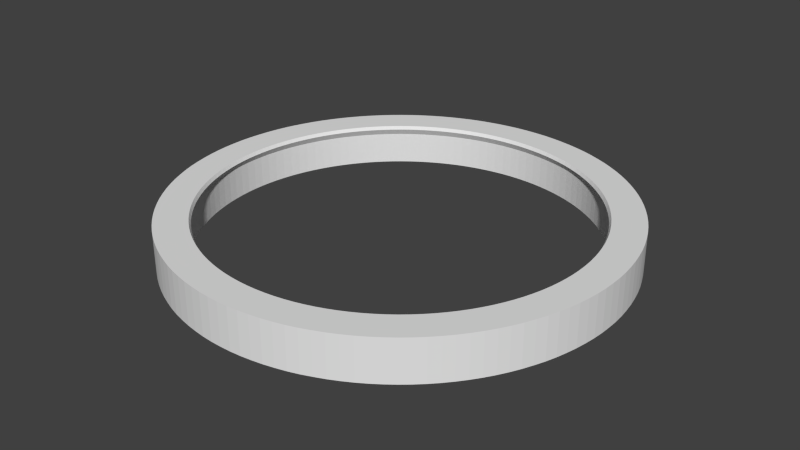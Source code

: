 # Source: Arena.blend  (saved by Blender 2.74.0; exported with 4.5.12 LTS)
import bpy
from mathutils import Matrix  # noqa: F401  (used for matrix-valued properties, if any)

bpy.ops.wm.read_factory_settings(use_empty=True)
scene = bpy.context.scene
scene.name = 'Scene'

# ---- collections
col_collection_1 = bpy.data.collections.new('Collection 1'); scene.collection.children.link(col_collection_1)

# ---- world
world_world = bpy.data.worlds.new('World'); scene.world = world_world
world_world.color = (0.05088, 0.05088, 0.05088)
world_world.use_sun_shadow = False
world_world.sun_shadow_jitter_overblur = 0.0
world_world.cycles.sampling_method = 'MANUAL'
world_world.cycles.sample_map_resolution = 256

# ---- meshes
me_cylinder = bpy.data.meshes.new('Cylinder')
me_cylinder.from_pydata([(-8.538e-05, 95.37, -0.0003319), (4.68, 95.26, -0.0003319), (9.348, 94.91, -0.0003319), (13.99, 94.34, -0.0003319), (18.61, 93.54, -0.0003319), (23.17, 92.51, -0.0003319), (27.68, 91.26, -0.0003319), (32.13, 89.8, -0.0003319), (36.5, 88.11, -0.0003319), (40.78, 86.21, -0.0003319), (44.96, 84.11, -0.0003319), (49.03, 81.8, -0.0003319), (52.99, 79.3, -0.0003319), (56.81, 76.6, -0.0003319), (60.5, 73.72, -0.0003319), (64.05, 70.67, -0.0003319), (67.44, 67.44, -0.0003319), (70.67, 64.05, -0.0003319), (73.72, 60.5, -0.0003319), (76.6, 56.81, -0.0003319), (79.3, 52.99, -0.0003319), (81.8, 49.03, -0.0003319), (84.11, 44.96, -0.0003319), (86.21, 40.78, -0.0003319), (88.11, 36.5, -0.0003319), (89.8, 32.13, -0.0003319), (91.26, 27.68, -0.0003319), (92.51, 23.17, -0.0003319), (93.54, 18.61, -0.0003319), (94.34, 13.99, -0.0003319), (94.91, 9.348, -0.0003319), (95.26, 4.68, -0.0003319), (95.37, -1.873e-06, -0.0003319), (95.26, -4.68, -0.0003319), (94.91, -9.348, -0.0003319), (94.34, -13.99, -0.0003319), (93.54, -18.61, -0.0003319), (92.51, -23.17, -0.0003319), (91.26, -27.68, -0.0003319), (89.8, -32.13, -0.0003319), (88.11, -36.5, -0.0003319), (86.21, -40.78, -0.0003319), (84.11, -44.96, -0.0003319), (81.8, -49.03, -0.0003319), (79.3, -52.99, -0.0003319), (76.6, -56.81, -0.0003319), (73.72, -60.5, -0.0003319), (70.67, -64.05, -0.0003319), (67.44, -67.44, -0.0003319), (64.05, -70.67, -0.0003319), (60.5, -73.72, -0.0003319), (56.81, -76.6, -0.0003319), (52.99, -79.3, -0.0003319), (49.03, -81.8, -0.0003319), (44.96, -84.11, -0.0003319), (40.78, -86.21, -0.0003319), (36.5, -88.11, -0.0003319), (32.13, -89.8, -0.0003319), (27.68, -91.26, -0.0003319), (23.17, -92.51, -0.0003319), (18.61, -93.54, -0.0003319), (13.99, -94.34, -0.0003319), (9.348, -94.91, -0.0003319), (4.68, -95.26, -0.0003319), (9.287e-05, -95.37, -0.0003319), (-4.68, -95.26, -0.0003319), (-9.348, -94.91, -0.0003319), (-13.99, -94.34, -0.0003319), (-18.61, -93.54, -0.0003319), (-23.17, -92.51, -0.0003319), (-27.68, -91.26, -0.0003319), (-32.13, -89.8, -0.0003319), (-36.5, -88.11, -0.0003319), (-40.78, -86.21, -0.0003319), (-44.96, -84.11, -0.0003319), (-49.03, -81.8, -0.0003319), (-52.99, -79.3, -0.0003319), (-56.81, -76.6, -0.0003319), (-60.5, -73.72, -0.0003319), (-64.05, -70.67, -0.0003319), (-67.44, -67.44, -0.0003319), (-70.67, -64.05, -0.0003319), (-73.72, -60.5, -0.0003319), (-76.6, -56.81, -0.0003319), (-79.3, -52.99, -0.0003319), (-81.8, -49.03, -0.0003319), (-84.11, -44.96, -0.0003319), (-86.21, -40.78, -0.0003319), (-88.11, -36.5, -0.0003319), (-89.8, -32.13, -0.0003319), (-91.26, -27.69, -0.0003319), (-92.51, -23.17, -0.0003319), (-93.54, -18.61, -0.0003319), (-94.34, -13.99, -0.0003319), (-94.91, -9.348, -0.0003319), (-95.26, -4.68, -0.0003319), (-95.37, -0.0001024, -0.0003319), (-95.26, 4.68, -0.0003319), (-94.91, 9.348, -0.0003319), (-94.34, 13.99, -0.0003319), (-93.54, 18.61, -0.0003319), (-92.51, 23.17, -0.0003319), (-91.27, 27.68, -0.0003319), (-89.8, 32.13, -0.0003319), (-88.11, 36.5, -0.0003319), (-86.21, 40.78, -0.0003319), (-84.11, 44.96, -0.0003319), (-81.8, 49.03, -0.0003319), (-79.3, 52.99, -0.0003319), (-76.6, 56.81, -0.0003319), (-73.72, 60.5, -0.0003319), (-70.67, 64.05, -0.0003319), (-67.44, 67.44, -0.0003319), (-64.05, 70.67, -0.0003319), (-60.5, 73.72, -0.0003319), (-56.81, 76.6, -0.0003319), (-52.99, 79.3, -0.0003319), (-49.03, 81.8, -0.0003319), (-44.96, 84.11, -0.0003319), (-40.78, 86.21, -0.0003319), (-36.5, 88.11, -0.0003319), (-32.13, 89.8, -0.0003319), (-27.68, 91.27, -0.0003319), (-23.17, 92.51, -0.0003319), (-18.61, 93.54, -0.0003319), (-13.99, 94.34, -0.0003319), (-9.348, 94.91, -0.0003319), (-4.679, 95.26, -0.0003319), (5.404, 110.0, -0.0003319), (-7.313e-05, 110.1, -0.0003319), (10.79, 109.6, -0.0003319), (16.16, 108.9, -0.0003319), (21.48, 108.0, -0.0003319), (26.76, 106.8, -0.0003319), (31.97, 105.4, -0.0003319), (37.1, 103.7, -0.0003319), (42.14, 101.7, -0.0003319), (47.09, 99.55, -0.0003319), (51.91, 97.12, -0.0003319), (56.62, 94.46, -0.0003319), (61.18, 91.57, -0.0003319), (65.6, 88.45, -0.0003319), (69.86, 85.13, -0.0003319), (73.96, 81.6, -0.0003319), (77.87, 77.87, -0.0003319), (81.6, 73.96, -0.0003319), (85.13, 69.86, -0.0003319), (88.45, 65.6, -0.0003319), (91.57, 61.18, -0.0003319), (94.46, 56.62, -0.0003319), (97.12, 51.91, -0.0003319), (99.55, 47.09, -0.0003319), (101.7, 42.14, -0.0003319), (103.7, 37.1, -0.0003319), (105.4, 31.97, -0.0003319), (106.8, 26.76, -0.0003319), (108.0, 21.48, -0.0003319), (108.9, 16.16, -0.0003319), (109.6, 10.79, -0.0003319), (110.0, 5.404, -0.0003319), (110.1, -1.887e-06, -0.0003319), (110.0, -5.404, -0.0003319), (109.6, -10.79, -0.0003319), (108.9, -16.16, -0.0003319), (108.0, -21.48, -0.0003319), (106.8, -26.76, -0.0003319), (105.4, -31.97, -0.0003319), (103.7, -37.1, -0.0003319), (101.7, -42.14, -0.0003319), (99.55, -47.09, -0.0003319), (97.12, -51.91, -0.0003319), (94.46, -56.62, -0.0003319), (91.57, -61.18, -0.0003319), (88.45, -65.6, -0.0003319), (85.13, -69.86, -0.0003319), (81.6, -73.96, -0.0003319), (77.87, -77.87, -0.0003319), (73.96, -81.6, -0.0003319), (69.86, -85.13, -0.0003319), (65.6, -88.45, -0.0003319), (61.18, -91.57, -0.0003319), (56.62, -94.46, -0.0003319), (51.91, -97.12, -0.0003319), (47.09, -99.55, -0.0003319), (42.14, -101.7, -0.0003319), (37.1, -103.7, -0.0003319), (31.97, -105.4, -0.0003319), (26.76, -106.8, -0.0003319), (21.48, -108.0, -0.0003319), (16.16, -108.9, -0.0003319), (10.79, -109.6, -0.0003319), (5.404, -110.0, -0.0003319), (0.0001273, -110.1, -0.0003319), (-5.404, -110.0, -0.0003319), (-10.79, -109.6, -0.0003319), (-16.16, -108.9, -0.0003319), (-21.48, -108.0, -0.0003319), (-26.76, -106.8, -0.0003319), (-31.97, -105.4, -0.0003319), (-37.1, -103.7, -0.0003319), (-42.14, -101.7, -0.0003319), (-47.09, -99.55, -0.0003319), (-51.91, -97.12, -0.0003319), (-56.62, -94.46, -0.0003319), (-61.18, -91.57, -0.0003319), (-65.6, -88.46, -0.0003319), (-69.86, -85.13, -0.0003319), (-73.96, -81.6, -0.0003319), (-77.87, -77.87, -0.0003319), (-81.6, -73.96, -0.0003319), (-85.13, -69.86, -0.0003319), (-88.45, -65.6, -0.0003319), (-91.57, -61.18, -0.0003319), (-94.46, -56.62, -0.0003319), (-97.12, -51.91, -0.0003319), (-99.55, -47.09, -0.0003319), (-101.7, -42.14, -0.0003319), (-103.7, -37.1, -0.0003319), (-105.4, -31.97, -0.0003319), (-106.8, -26.76, -0.0003319), (-108.0, -21.48, -0.0003319), (-108.9, -16.16, -0.0003319), (-109.6, -10.79, -0.0003319), (-110.0, -5.404, -0.0003319), (-110.1, -0.0001139, -0.0003319), (-110.0, 5.404, -0.0003319), (-109.6, 10.79, -0.0003319), (-108.9, 16.16, -0.0003319), (-108.0, 21.48, -0.0003319), (-106.8, 26.76, -0.0003319), (-105.4, 31.97, -0.0003319), (-103.7, 37.1, -0.0003319), (-101.7, 42.14, -0.0003319), (-99.55, 47.09, -0.0003319), (-97.12, 51.91, -0.0003319), (-94.46, 56.62, -0.0003319), (-91.57, 61.18, -0.0003319), (-88.45, 65.6, -0.0003319), (-85.13, 69.86, -0.0003319), (-81.6, 73.96, -0.0003319), (-77.87, 77.87, -0.0003319), (-73.96, 81.6, -0.0003319), (-69.86, 85.13, -0.0003319), (-65.6, 88.45, -0.0003319), (-61.18, 91.57, -0.0003319), (-56.62, 94.46, -0.0003319), (-51.91, 97.12, -0.0003319), (-47.09, 99.55, -0.0003319), (-42.14, 101.7, -0.0003319), (-37.1, 103.7, -0.0003319), (-31.97, 105.4, -0.0003319), (-26.76, 106.8, -0.0003319), (-21.48, 108.0, -0.0003319), (-16.16, 108.9, -0.0003319), (-10.79, 109.6, -0.0003319), (-5.403, 110.0, -0.0003319), (5.404, 110.0, 20.8), (-7.313e-05, 110.1, 20.8), (10.79, 109.6, 20.8), (16.16, 108.9, 20.8), (21.48, 108.0, 20.8), (26.76, 106.8, 20.8), (31.97, 105.4, 20.8), (37.1, 103.7, 20.8), (42.14, 101.7, 20.8), (47.09, 99.55, 20.8), (51.91, 97.12, 20.8), (56.62, 94.46, 20.8), (61.18, 91.57, 20.8), (65.6, 88.45, 20.8), (69.86, 85.13, 20.8), (73.96, 81.6, 20.8), (77.87, 77.87, 20.8), (81.6, 73.96, 20.8), (85.13, 69.86, 20.8), (88.45, 65.6, 20.8), (91.57, 61.18, 20.8), (94.46, 56.62, 20.8), (97.12, 51.91, 20.8), (99.55, 47.09, 20.8), (101.7, 42.14, 20.8), (103.7, 37.1, 20.8), (105.4, 31.97, 20.8), (106.8, 26.76, 20.8), (108.0, 21.48, 20.8), (108.9, 16.16, 20.8), (109.6, 10.79, 20.8), (110.0, 5.404, 20.8), (110.1, -1.887e-06, 20.8), (110.0, -5.404, 20.8), (109.6, -10.79, 20.8), (108.9, -16.16, 20.8), (108.0, -21.48, 20.8), (106.8, -26.76, 20.8), (105.4, -31.97, 20.8), (103.7, -37.1, 20.8), (101.7, -42.14, 20.8), (99.55, -47.09, 20.8), (97.12, -51.91, 20.8), (94.46, -56.62, 20.8), (91.57, -61.18, 20.8), (88.45, -65.6, 20.8), (85.13, -69.86, 20.8), (81.6, -73.96, 20.8), (77.87, -77.87, 20.8), (73.96, -81.6, 20.8), (69.86, -85.13, 20.8), (65.6, -88.45, 20.8), (61.18, -91.57, 20.8), (56.62, -94.46, 20.8), (51.91, -97.12, 20.8), (47.09, -99.55, 20.8), (42.14, -101.7, 20.8), (37.1, -103.7, 20.8), (31.97, -105.4, 20.8), (26.76, -106.8, 20.8), (21.48, -108.0, 20.8), (16.16, -108.9, 20.8), (10.79, -109.6, 20.8), (5.404, -110.0, 20.8), (0.0001273, -110.1, 20.8), (-5.404, -110.0, 20.8), (-10.79, -109.6, 20.8), (-16.16, -108.9, 20.8), (-21.48, -108.0, 20.8), (-26.76, -106.8, 20.8), (-31.97, -105.4, 20.8), (-37.1, -103.7, 20.8), (-42.14, -101.7, 20.8), (-47.09, -99.55, 20.8), (-51.91, -97.12, 20.8), (-56.62, -94.46, 20.8), (-61.18, -91.57, 20.8), (-65.6, -88.46, 20.8), (-69.86, -85.13, 20.8), (-73.96, -81.6, 20.8), (-77.87, -77.87, 20.8), (-81.6, -73.96, 20.8), (-85.13, -69.86, 20.8), (-88.45, -65.6, 20.8), (-91.57, -61.18, 20.8), (-94.46, -56.62, 20.8), (-97.12, -51.91, 20.8), (-99.55, -47.09, 20.8), (-101.7, -42.14, 20.8), (-103.7, -37.1, 20.8), (-105.4, -31.97, 20.8), (-106.8, -26.76, 20.8), (-108.0, -21.48, 20.8), (-108.9, -16.16, 20.8), (-109.6, -10.79, 20.8), (-110.0, -5.404, 20.8), (-110.1, -0.0001139, 20.8), (-110.0, 5.404, 20.8), (-109.6, 10.79, 20.8), (-108.9, 16.16, 20.8), (-108.0, 21.48, 20.8), (-106.8, 26.76, 20.8), (-105.4, 31.97, 20.8), (-103.7, 37.1, 20.8), (-101.7, 42.14, 20.8), (-99.55, 47.09, 20.8), (-97.12, 51.91, 20.8), (-94.46, 56.62, 20.8), (-91.57, 61.18, 20.8), (-88.45, 65.6, 20.8), (-85.13, 69.86, 20.8), (-81.6, 73.96, 20.8), (-77.87, 77.87, 20.8), (-73.96, 81.6, 20.8), (-69.86, 85.13, 20.8), (-65.6, 88.45, 20.8), (-61.18, 91.57, 20.8), (-56.62, 94.46, 20.8), (-51.91, 97.12, 20.8), (-47.09, 99.55, 20.8), (-42.14, 101.7, 20.8), (-37.1, 103.7, 20.8), (-31.97, 105.4, 20.8), (-26.76, 106.8, 20.8), (-21.48, 108.0, 20.8), (-16.16, 108.9, 20.8), (-10.79, 109.6, 20.8), (-5.403, 110.0, 20.8), (93.54, 18.61, 15.84), (44.96, -84.11, 15.84), (-67.44, -67.44, 15.84), (-84.11, 44.96, 15.84), (4.68, 95.26, 15.84), (92.51, 23.17, 15.84), (49.03, -81.8, 15.84), (-64.05, -70.67, 15.84), (-86.21, 40.78, 15.84), (91.26, 27.68, 15.84), (52.99, -79.3, 15.84), (-60.5, -73.72, 15.84), (-88.11, 36.5, 15.84), (89.8, 32.13, 15.84), (56.81, -76.6, 15.84), (-56.81, -76.6, 15.84), (-89.8, 32.13, 15.84), (88.11, 36.5, 15.84), (60.5, -73.72, 15.84), (-52.99, -79.3, 15.84), (-91.27, 27.68, 15.84), (-8.538e-05, 95.37, 15.84), (86.21, 40.78, 15.84), (64.05, -70.67, 15.84), (-49.03, -81.8, 15.84), (-92.51, 23.17, 15.84), (-4.679, 95.26, 15.84), (84.11, 44.96, 15.84), (67.44, -67.44, 15.84), (-44.96, -84.11, 15.84), (-93.54, 18.61, 15.84), (-9.348, 94.91, 15.84), (81.8, 49.03, 15.84), (70.67, -64.05, 15.84), (-40.78, -86.21, 15.84), (-94.34, 13.99, 15.84), (-13.99, 94.34, 15.84), (79.3, 52.99, 15.84), (73.72, -60.5, 15.84), (-36.5, -88.11, 15.84), (-94.91, 9.348, 15.84), (-18.61, 93.54, 15.84), (76.6, 56.81, 15.84), (76.6, -56.81, 15.84), (-32.13, -89.8, 15.84), (-95.26, 4.68, 15.84), (-23.17, 92.51, 15.84), (73.72, 60.5, 15.84), (79.3, -52.99, 15.84), (-27.68, -91.26, 15.84), (-95.37, -0.0001024, 15.84), (-27.68, 91.27, 15.84), (70.67, 64.05, 15.84), (81.8, -49.03, 15.84), (-23.17, -92.51, 15.84), (-18.61, -93.54, 15.84), (-95.26, -4.68, 15.84), (-94.91, -9.348, 15.84), (-32.13, 89.8, 15.84), (-36.5, 88.11, 15.84), (67.44, 67.44, 15.84), (64.05, 70.67, 15.84), (84.11, -44.96, 15.84), (86.21, -40.78, 15.84), (9.348, 94.91, 15.84), (-81.8, 49.03, 15.84), (-70.67, -64.05, 15.84), (40.78, -86.21, 15.84), (94.34, 13.99, 15.84), (13.99, 94.34, 15.84), (-79.3, 52.99, 15.84), (-73.72, -60.5, 15.84), (36.5, -88.11, 15.84), (94.91, 9.348, 15.84), (18.61, 93.54, 15.84), (-76.6, 56.81, 15.84), (-76.6, -56.81, 15.84), (32.13, -89.8, 15.84), (95.26, 4.68, 15.84), (23.17, 92.51, 15.84), (-73.72, 60.5, 15.84), (-79.3, -52.99, 15.84), (27.68, -91.26, 15.84), (95.37, -1.873e-06, 15.84), (27.68, 91.26, 15.84), (-70.67, 64.05, 15.84), (-81.8, -49.03, 15.84), (23.17, -92.51, 15.84), (95.26, -4.68, 15.84), (32.13, 89.8, 15.84), (-67.44, 67.44, 15.84), (-84.11, -44.96, 15.84), (18.61, -93.54, 15.84), (94.91, -9.348, 15.84), (36.5, 88.11, 15.84), (-64.05, 70.67, 15.84), (-86.21, -40.78, 15.84), (13.99, -94.34, 15.84), (94.34, -13.99, 15.84), (40.78, 86.21, 15.84), (-60.5, 73.72, 15.84), (-88.11, -36.5, 15.84), (9.348, -94.91, 15.84), (93.54, -18.61, 15.84), (44.96, 84.11, 15.84), (-56.81, 76.6, 15.84), (-89.8, -32.13, 15.84), (4.68, -95.26, 15.84), (92.51, -23.17, 15.84), (49.03, 81.8, 15.84), (-52.99, 79.3, 15.84), (-91.26, -27.69, 15.84), (9.287e-05, -95.37, 15.84), (91.26, -27.68, 15.84), (52.99, 79.3, 15.84), (-49.03, 81.8, 15.84), (-92.51, -23.17, 15.84), (-4.68, -95.26, 15.84), (89.8, -32.13, 15.84), (56.81, 76.6, 15.84), (-44.96, 84.11, 15.84), (-93.54, -18.61, 15.84), (-9.348, -94.91, 15.84), (88.11, -36.5, 15.84), (60.5, 73.72, 15.84), (-40.78, 86.21, 15.84), (-94.34, -13.99, 15.84), (-13.99, -94.34, 15.84), (4.624, 94.13, 20.8), (4.579, 93.21, 19.14), (-8.359e-05, 93.32, 19.14), (-8.165e-05, 94.24, 20.8), (9.237, 93.79, 20.8), (9.147, 92.87, 19.14), (13.83, 93.22, 20.8), (13.69, 92.31, 19.14), (18.39, 92.43, 20.8), (18.21, 91.53, 19.14), (22.9, 91.42, 20.8), (22.68, 90.52, 19.14), (27.36, 90.18, 20.8), (27.09, 89.3, 19.14), (31.75, 88.73, 20.8), (31.44, 87.87, 19.14), (36.06, 87.07, 20.8), (35.71, 86.22, 19.14), (40.29, 85.19, 20.8), (39.9, 84.36, 19.14), (44.43, 83.11, 20.8), (43.99, 82.3, 19.14), (48.45, 80.83, 20.8), (47.98, 80.04, 19.14), (52.36, 78.36, 20.8), (51.85, 77.59, 19.14), (56.14, 75.7, 20.8), (55.59, 74.96, 19.14), (59.79, 72.85, 20.8), (59.2, 72.14, 19.14), (63.29, 69.83, 20.8), (62.67, 69.15, 19.14), (66.64, 66.64, 20.8), (65.99, 65.99, 19.14), (69.83, 63.29, 20.8), (69.15, 62.67, 19.14), (72.85, 59.79, 20.8), (72.14, 59.2, 19.14), (75.7, 56.14, 20.8), (74.96, 55.59, 19.14), (78.36, 52.36, 20.8), (77.59, 51.85, 19.14), (80.83, 48.45, 20.8), (80.04, 47.98, 19.14), (83.11, 44.43, 20.8), (82.3, 43.99, 19.14), (85.19, 40.29, 20.8), (84.36, 39.9, 19.14), (87.07, 36.06, 20.8), (86.22, 35.71, 19.14), (88.73, 31.75, 20.8), (87.87, 31.44, 19.14), (90.18, 27.36, 20.8), (89.3, 27.09, 19.14), (91.42, 22.9, 20.8), (90.52, 22.68, 19.14), (92.43, 18.39, 20.8), (91.53, 18.21, 19.14), (93.22, 13.83, 20.8), (92.31, 13.69, 19.14), (93.79, 9.237, 20.8), (92.87, 9.147, 19.14), (94.13, 4.624, 20.8), (93.21, 4.579, 19.14), (94.24, -1.778e-06, 20.8), (93.32, -1.801e-06, 19.14), (94.13, -4.624, 20.8), (93.21, -4.579, 19.14), (93.79, -9.237, 20.8), (92.87, -9.147, 19.14), (93.22, -13.83, 20.8), (92.31, -13.69, 19.14), (92.43, -18.39, 20.8), (91.53, -18.21, 19.14), (91.42, -22.9, 20.8), (90.52, -22.68, 19.14), (90.18, -27.36, 20.8), (89.3, -27.09, 19.14), (88.73, -31.75, 20.8), (87.87, -31.44, 19.14), (87.07, -36.06, 20.8), (86.22, -35.71, 19.14), (85.19, -40.29, 20.8), (84.36, -39.9, 19.14), (83.11, -44.43, 20.8), (82.3, -43.99, 19.14), (80.83, -48.45, 20.8), (80.04, -47.98, 19.14), (78.36, -52.36, 20.8), (77.59, -51.85, 19.14), (75.7, -56.14, 20.8), (74.96, -55.59, 19.14), (72.85, -59.79, 20.8), (72.14, -59.2, 19.14), (69.83, -63.29, 20.8), (69.15, -62.67, 19.14), (66.64, -66.64, 20.8), (65.99, -65.99, 19.14), (63.29, -69.83, 20.8), (62.67, -69.15, 19.14), (59.79, -72.85, 20.8), (59.2, -72.14, 19.14), (56.14, -75.7, 20.8), (55.59, -74.96, 19.14), (52.36, -78.36, 20.8), (51.85, -77.59, 19.14), (48.45, -80.83, 20.8), (47.98, -80.04, 19.14), (44.43, -83.11, 20.8), (43.99, -82.3, 19.14), (40.29, -85.19, 20.8), (39.9, -84.36, 19.14), (36.06, -87.07, 20.8), (35.71, -86.22, 19.14), (31.75, -88.73, 20.8), (31.44, -87.87, 19.14), (27.36, -90.18, 20.8), (27.09, -89.3, 19.14), (22.9, -91.42, 20.8), (22.68, -90.52, 19.14), (18.39, -92.43, 20.8), (18.21, -91.53, 19.14), (13.83, -93.22, 20.8), (13.69, -92.31, 19.14), (9.237, -93.79, 20.8), (9.147, -92.87, 19.14), (4.624, -94.13, 20.8), (4.579, -93.21, 19.14), (9.389e-05, -94.24, 20.8), (9.082e-05, -93.32, 19.14), (-4.624, -94.13, 20.8), (-4.579, -93.21, 19.14), (-9.237, -93.79, 20.8), (-9.147, -92.87, 19.14), (-13.83, -93.22, 20.8), (-13.69, -92.31, 19.14), (-18.39, -92.43, 20.8), (-18.21, -91.53, 19.14), (-22.9, -91.42, 20.8), (-22.68, -90.52, 19.14), (-27.36, -90.18, 20.8), (-27.09, -89.3, 19.14), (-31.75, -88.73, 20.8), (-31.44, -87.87, 19.14), (-36.06, -87.07, 20.8), (-35.71, -86.22, 19.14), (-40.29, -85.19, 20.8), (-39.9, -84.36, 19.14), (-44.43, -83.11, 20.8), (-43.99, -82.3, 19.14), (-48.45, -80.83, 20.8), (-47.98, -80.04, 19.14), (-52.36, -78.36, 20.8), (-51.85, -77.59, 19.14), (-56.14, -75.7, 20.8), (-55.59, -74.96, 19.14), (-59.79, -72.85, 20.8), (-59.2, -72.14, 19.14), (-63.29, -69.83, 20.8), (-62.67, -69.15, 19.14), (-66.64, -66.64, 20.8), (-65.99, -65.99, 19.14), (-69.83, -63.29, 20.8), (-69.15, -62.67, 19.14), (-72.85, -59.79, 20.8), (-72.14, -59.2, 19.14), (-75.7, -56.14, 20.8), (-74.96, -55.59, 19.14), (-78.36, -52.36, 20.8), (-77.59, -51.85, 19.14), (-80.83, -48.45, 20.8), (-80.04, -47.98, 19.14), (-83.11, -44.43, 20.8), (-82.3, -43.99, 19.14), (-85.19, -40.29, 20.8), (-84.36, -39.9, 19.14), (-87.07, -36.07, 20.8), (-86.22, -35.71, 19.14), (-88.73, -31.75, 20.8), (-87.87, -31.44, 19.14), (-90.18, -27.36, 20.8), (-89.3, -27.09, 19.14), (-91.42, -22.9, 20.8), (-90.52, -22.68, 19.14), (-92.43, -18.39, 20.8), (-91.53, -18.21, 19.14), (-93.22, -13.83, 20.8), (-92.31, -13.69, 19.14), (-93.79, -9.237, 20.8), (-92.87, -9.147, 19.14), (-94.13, -4.624, 20.8), (-93.21, -4.579, 19.14), (-94.24, -0.0001007, 20.8), (-93.32, -0.0001002, 19.14), (-94.13, 4.624, 20.8), (-93.21, 4.579, 19.14), (-93.79, 9.237, 20.8), (-92.87, 9.147, 19.14), (-93.22, 13.83, 20.8), (-92.31, 13.69, 19.14), (-92.43, 18.39, 20.8), (-91.53, 18.21, 19.14), (-91.42, 22.9, 20.8), (-90.52, 22.68, 19.14), (-90.18, 27.36, 20.8), (-89.3, 27.09, 19.14), (-88.73, 31.75, 20.8), (-87.87, 31.44, 19.14), (-87.07, 36.06, 20.8), (-86.22, 35.71, 19.14), (-85.19, 40.29, 20.8), (-84.36, 39.9, 19.14), (-83.11, 44.43, 20.8), (-82.3, 43.99, 19.14), (-80.83, 48.45, 20.8), (-80.04, 47.98, 19.14), (-78.36, 52.36, 20.8), (-77.59, 51.85, 19.14), (-75.7, 56.14, 20.8), (-74.96, 55.59, 19.14), (-72.85, 59.79, 20.8), (-72.14, 59.2, 19.14), (-69.83, 63.29, 20.8), (-69.15, 62.67, 19.14), (-66.64, 66.64, 20.8), (-65.99, 65.99, 19.14), (-63.29, 69.83, 20.8), (-62.67, 69.15, 19.14), (-59.79, 72.85, 20.8), (-59.2, 72.14, 19.14), (-56.14, 75.7, 20.8), (-55.59, 74.96, 19.14), (-52.36, 78.36, 20.8), (-51.85, 77.59, 19.14), (-48.45, 80.83, 20.8), (-47.98, 80.04, 19.14), (-44.43, 83.11, 20.8), (-43.99, 82.3, 19.14), (-40.29, 85.19, 20.8), (-39.9, 84.36, 19.14), (-36.06, 87.07, 20.8), (-35.71, 86.22, 19.14), (-31.75, 88.73, 20.8), (-31.44, 87.87, 19.14), (-27.36, 90.18, 20.8), (-27.09, 89.3, 19.14), (-22.9, 91.42, 20.8), (-22.68, 90.52, 19.14), (-18.39, 92.43, 20.8), (-18.21, 91.53, 19.14), (-13.83, 93.22, 20.8), (-13.69, 92.31, 19.14), (-9.237, 93.79, 20.8), (-9.147, 92.87, 19.14), (-4.624, 94.13, 20.8), (-4.579, 93.21, 19.14)], [], [(568, 570, 285, 284), (160, 159, 287, 288), (620, 622, 311, 310), (186, 185, 313, 314), (672, 674, 337, 336), (212, 211, 339, 340), (724, 726, 363, 362), (238, 237, 365, 366), (405, 388, 513, 514), (133, 132, 260, 261), (566, 568, 284, 283), (159, 158, 286, 287), (618, 620, 310, 309), (185, 184, 312, 313), (670, 672, 336, 335), (211, 210, 338, 339), (722, 724, 362, 361), (237, 236, 364, 365), (512, 516, 258, 256), (132, 131, 259, 260), (158, 157, 285, 286), (564, 566, 283, 282), (184, 183, 311, 312), (616, 618, 309, 308), (668, 670, 335, 334), (210, 209, 337, 338), (720, 722, 361, 360), (236, 235, 363, 364), (131, 130, 258, 259), (157, 156, 284, 285), (562, 564, 282, 281), (183, 182, 310, 311), (614, 616, 308, 307), (666, 668, 334, 333), (209, 208, 336, 337), (718, 720, 360, 359), (235, 234, 362, 363), (130, 128, 256, 258), (156, 155, 283, 284), (560, 562, 281, 280), (182, 181, 309, 310), (612, 614, 307, 306), (664, 666, 333, 332), (208, 207, 335, 336), (716, 718, 359, 358), (234, 233, 361, 362), (128, 129, 257, 256), (155, 154, 282, 283), (558, 560, 280, 279), (181, 180, 308, 309), (610, 612, 306, 305), (662, 664, 332, 331), (207, 206, 334, 335), (714, 716, 358, 357), (233, 232, 360, 361), (766, 515, 257, 383), (154, 153, 281, 282), (556, 558, 279, 278), (180, 179, 307, 308), (608, 610, 305, 304), (660, 662, 331, 330), (206, 205, 333, 334), (712, 714, 357, 356), (232, 231, 359, 360), (764, 766, 383, 382), (153, 152, 280, 281), (554, 556, 278, 277), (179, 178, 306, 307), (606, 608, 304, 303), (658, 660, 330, 329), (205, 204, 332, 333), (710, 712, 356, 355), (231, 230, 358, 359), (762, 764, 382, 381), (152, 151, 279, 280), (552, 554, 277, 276), (178, 177, 305, 306), (604, 606, 303, 302), (656, 658, 329, 328), (204, 203, 331, 332), (708, 710, 355, 354), (230, 229, 357, 358), (760, 762, 381, 380), (129, 255, 383, 257), (151, 150, 278, 279), (550, 552, 276, 275), (177, 176, 304, 305), (602, 604, 302, 301), (654, 656, 328, 327), (203, 202, 330, 331), (706, 708, 354, 353), (229, 228, 356, 357), (758, 760, 380, 379), (255, 254, 382, 383), (150, 149, 277, 278), (548, 550, 275, 274), (176, 175, 303, 304), (600, 602, 301, 300), (202, 201, 329, 330), (652, 654, 327, 326), (704, 706, 353, 352), (228, 227, 355, 356), (756, 758, 379, 378), (254, 253, 381, 382), (149, 148, 276, 277), (546, 548, 274, 273), (175, 174, 302, 303), (598, 600, 300, 299), (650, 652, 326, 325), (201, 200, 328, 329), (702, 704, 352, 351), (227, 226, 354, 355), (754, 756, 378, 377), (253, 252, 380, 381), (148, 147, 275, 276), (544, 546, 273, 272), (596, 598, 299, 298), (174, 173, 301, 302), (438, 433, 653, 651), (200, 199, 327, 328), (440, 434, 705, 703), (226, 225, 353, 354), (442, 435, 757, 755), (252, 251, 379, 380), (444, 436, 547, 545), (147, 146, 274, 275), (446, 437, 599, 597), (173, 172, 300, 301), (410, 405, 514, 767), (515, 512, 256, 257), (448, 453, 519, 517), (453, 458, 521, 519), (458, 463, 523, 521), (463, 468, 525, 523), (468, 473, 527, 525), (473, 478, 529, 527), (478, 483, 531, 529), (483, 488, 533, 531), (488, 493, 535, 533), (493, 498, 537, 535), (498, 503, 539, 537), (503, 508, 541, 539), (508, 445, 543, 541), (445, 444, 545, 543), (436, 431, 549, 547), (431, 426, 551, 549), (426, 421, 553, 551), (421, 416, 555, 553), (416, 411, 557, 555), (411, 406, 559, 557), (406, 401, 561, 559), (401, 397, 563, 561), (397, 393, 565, 563), (393, 389, 567, 565), (389, 384, 569, 567), (384, 452, 571, 569), (570, 572, 286, 285), (452, 457, 573, 571), (457, 462, 575, 573), (462, 467, 577, 575), (467, 472, 579, 577), (472, 477, 581, 579), (477, 482, 583, 581), (482, 487, 585, 583), (487, 492, 587, 585), (492, 497, 589, 587), (497, 502, 591, 589), (502, 507, 593, 591), (507, 447, 595, 593), (447, 446, 597, 595), (437, 432, 601, 599), (432, 427, 603, 601), (427, 422, 605, 603), (422, 417, 607, 605), (417, 412, 609, 607), (412, 407, 611, 609), (407, 402, 613, 611), (402, 398, 615, 613), (398, 394, 617, 615), (394, 390, 619, 617), (390, 385, 621, 619), (385, 451, 623, 621), (622, 624, 312, 311), (451, 456, 625, 623), (456, 461, 627, 625), (461, 466, 629, 627), (466, 471, 631, 629), (471, 476, 633, 631), (476, 481, 635, 633), (481, 486, 637, 635), (486, 491, 639, 637), (491, 496, 641, 639), (496, 501, 643, 641), (501, 506, 645, 643), (506, 511, 647, 645), (511, 439, 649, 647), (439, 438, 651, 649), (433, 428, 655, 653), (428, 423, 657, 655), (423, 418, 659, 657), (418, 413, 661, 659), (413, 408, 663, 661), (408, 403, 665, 663), (403, 399, 667, 665), (399, 395, 669, 667), (395, 391, 671, 669), (391, 386, 673, 671), (386, 450, 675, 673), (674, 676, 338, 337), (450, 455, 677, 675), (455, 460, 679, 677), (460, 465, 681, 679), (465, 470, 683, 681), (470, 475, 685, 683), (475, 480, 687, 685), (480, 485, 689, 687), (485, 490, 691, 689), (490, 495, 693, 691), (495, 500, 695, 693), (500, 505, 697, 695), (505, 510, 699, 697), (510, 441, 701, 699), (441, 440, 703, 701), (434, 429, 707, 705), (429, 424, 709, 707), (424, 419, 711, 709), (419, 414, 713, 711), (414, 409, 715, 713), (409, 404, 717, 715), (404, 400, 719, 717), (400, 396, 721, 719), (396, 392, 723, 721), (392, 387, 725, 723), (387, 449, 727, 725), (726, 728, 364, 363), (449, 454, 729, 727), (454, 459, 731, 729), (459, 464, 733, 731), (464, 469, 735, 733), (469, 474, 737, 735), (474, 479, 739, 737), (479, 484, 741, 739), (484, 489, 743, 741), (489, 494, 745, 743), (494, 499, 747, 745), (499, 504, 749, 747), (504, 509, 751, 749), (509, 443, 753, 751), (443, 442, 755, 753), (435, 430, 759, 757), (430, 425, 761, 759), (425, 420, 763, 761), (420, 415, 765, 763), (415, 410, 767, 765), (516, 518, 259, 258), (134, 133, 261, 262), (518, 520, 260, 259), (239, 238, 366, 367), (728, 730, 365, 364), (213, 212, 340, 341), (676, 678, 339, 338), (187, 186, 314, 315), (624, 626, 313, 312), (161, 160, 288, 289), (572, 574, 287, 286), (520, 522, 261, 260), (135, 134, 262, 263), (240, 239, 367, 368), (730, 732, 366, 365), (214, 213, 341, 342), (678, 680, 340, 339), (626, 628, 314, 313), (188, 187, 315, 316), (574, 576, 288, 287), (162, 161, 289, 290), (522, 524, 262, 261), (136, 135, 263, 264), (241, 240, 368, 369), (732, 734, 367, 366), (215, 214, 342, 343), (680, 682, 341, 340), (628, 630, 315, 314), (189, 188, 316, 317), (576, 578, 289, 288), (163, 162, 290, 291), (524, 526, 263, 262), (137, 136, 264, 265), (242, 241, 369, 370), (734, 736, 368, 367), (216, 215, 343, 344), (682, 684, 342, 341), (630, 632, 316, 315), (190, 189, 317, 318), (578, 580, 290, 289), (164, 163, 291, 292), (526, 528, 264, 263), (138, 137, 265, 266), (243, 242, 370, 371), (736, 738, 369, 368), (217, 216, 344, 345), (684, 686, 343, 342), (632, 634, 317, 316), (191, 190, 318, 319), (580, 582, 291, 290), (165, 164, 292, 293), (528, 530, 265, 264), (139, 138, 266, 267), (244, 243, 371, 372), (738, 740, 370, 369), (218, 217, 345, 346), (686, 688, 344, 343), (634, 636, 318, 317), (192, 191, 319, 320), (582, 584, 292, 291), (166, 165, 293, 294), (530, 532, 266, 265), (140, 139, 267, 268), (245, 244, 372, 373), (740, 742, 371, 370), (219, 218, 346, 347), (688, 690, 345, 344), (636, 638, 319, 318), (193, 192, 320, 321), (584, 586, 293, 292), (167, 166, 294, 295), (532, 534, 267, 266), (141, 140, 268, 269), (246, 245, 373, 374), (742, 744, 372, 371), (220, 219, 347, 348), (690, 692, 346, 345), (638, 640, 320, 319), (194, 193, 321, 322), (586, 588, 294, 293), (168, 167, 295, 296), (534, 536, 268, 267), (142, 141, 269, 270), (247, 246, 374, 375), (744, 746, 373, 372), (221, 220, 348, 349), (692, 694, 347, 346), (640, 642, 321, 320), (195, 194, 322, 323), (588, 590, 295, 294), (169, 168, 296, 297), (536, 538, 269, 268), (143, 142, 270, 271), (248, 247, 375, 376), (746, 748, 374, 373), (222, 221, 349, 350), (694, 696, 348, 347), (642, 644, 322, 321), (196, 195, 323, 324), (590, 592, 296, 295), (170, 169, 297, 298), (538, 540, 270, 269), (144, 143, 271, 272), (249, 248, 376, 377), (748, 750, 375, 374), (223, 222, 350, 351), (696, 698, 349, 348), (644, 646, 323, 322), (197, 196, 324, 325), (592, 594, 297, 296), (171, 170, 298, 299), (145, 144, 272, 273), (540, 542, 271, 270), (250, 249, 377, 378), (750, 752, 376, 375), (224, 223, 351, 352), (698, 700, 350, 349), (646, 648, 324, 323), (198, 197, 325, 326), (172, 171, 299, 300), (594, 596, 298, 297), (146, 145, 273, 274), (542, 544, 272, 271), (251, 250, 378, 379), (752, 754, 377, 376), (225, 224, 352, 353), (700, 702, 351, 350), (199, 198, 326, 327), (648, 650, 325, 324), (67, 68, 439, 511), (93, 94, 441, 510), (119, 120, 443, 509), (14, 15, 445, 508), (40, 41, 447, 507), (66, 67, 511, 506), (92, 93, 510, 505), (118, 119, 509, 504), (13, 14, 508, 503), (39, 40, 507, 502), (65, 66, 506, 501), (91, 92, 505, 500), (117, 118, 504, 499), (12, 13, 503, 498), (38, 39, 502, 497), (64, 65, 501, 496), (90, 91, 500, 495), (116, 117, 499, 494), (11, 12, 498, 493), (37, 38, 497, 492), (63, 64, 496, 491), (89, 90, 495, 490), (115, 116, 494, 489), (10, 11, 493, 488), (36, 37, 492, 487), (62, 63, 491, 486), (88, 89, 490, 485), (114, 115, 489, 484), (9, 10, 488, 483), (35, 36, 487, 482), (61, 62, 486, 481), (87, 88, 485, 480), (113, 114, 484, 479), (8, 9, 483, 478), (34, 35, 482, 477), (60, 61, 481, 476), (86, 87, 480, 475), (112, 113, 479, 474), (7, 8, 478, 473), (33, 34, 477, 472), (59, 60, 476, 471), (85, 86, 475, 470), (111, 112, 474, 469), (6, 7, 473, 468), (32, 33, 472, 467), (58, 59, 471, 466), (84, 85, 470, 465), (110, 111, 469, 464), (5, 6, 468, 463), (31, 32, 467, 462), (57, 58, 466, 461), (83, 84, 465, 460), (109, 110, 464, 459), (4, 5, 463, 458), (30, 31, 462, 457), (56, 57, 461, 456), (82, 83, 460, 455), (108, 109, 459, 454), (3, 4, 458, 453), (29, 30, 457, 452), (55, 56, 456, 451), (81, 82, 455, 450), (107, 108, 454, 449), (2, 3, 453, 448), (41, 42, 446, 447), (15, 16, 444, 445), (120, 121, 442, 443), (94, 95, 440, 441), (68, 69, 438, 439), (42, 43, 437, 446), (16, 17, 436, 444), (121, 122, 435, 442), (95, 96, 434, 440), (69, 70, 433, 438), (43, 44, 432, 437), (17, 18, 431, 436), (122, 123, 430, 435), (96, 97, 429, 434), (70, 71, 428, 433), (44, 45, 427, 432), (18, 19, 426, 431), (123, 124, 425, 430), (97, 98, 424, 429), (71, 72, 423, 428), (45, 46, 422, 427), (19, 20, 421, 426), (124, 125, 420, 425), (98, 99, 419, 424), (72, 73, 418, 423), (46, 47, 417, 422), (20, 21, 416, 421), (125, 126, 415, 420), (99, 100, 414, 419), (73, 74, 413, 418), (47, 48, 412, 417), (21, 22, 411, 416), (126, 127, 410, 415), (100, 101, 409, 414), (74, 75, 408, 413), (48, 49, 407, 412), (22, 23, 406, 411), (127, 0, 405, 410), (101, 102, 404, 409), (75, 76, 403, 408), (49, 50, 402, 407), (23, 24, 401, 406), (102, 103, 400, 404), (76, 77, 399, 403), (50, 51, 398, 402), (24, 25, 397, 401), (103, 104, 396, 400), (77, 78, 395, 399), (51, 52, 394, 398), (25, 26, 393, 397), (104, 105, 392, 396), (78, 79, 391, 395), (52, 53, 390, 394), (26, 27, 389, 393), (0, 1, 388, 405), (105, 106, 387, 392), (79, 80, 386, 391), (53, 54, 385, 390), (27, 28, 384, 389), (1, 2, 448, 388), (106, 107, 449, 387), (80, 81, 450, 386), (54, 55, 451, 385), (28, 29, 452, 384), (512, 515, 514, 513), (516, 512, 513, 517), (518, 516, 517, 519), (520, 518, 519, 521), (522, 520, 521, 523), (524, 522, 523, 525), (526, 524, 525, 527), (528, 526, 527, 529), (530, 528, 529, 531), (532, 530, 531, 533), (534, 532, 533, 535), (536, 534, 535, 537), (538, 536, 537, 539), (540, 538, 539, 541), (542, 540, 541, 543), (544, 542, 543, 545), (546, 544, 545, 547), (548, 546, 547, 549), (550, 548, 549, 551), (552, 550, 551, 553), (554, 552, 553, 555), (556, 554, 555, 557), (558, 556, 557, 559), (560, 558, 559, 561), (562, 560, 561, 563), (564, 562, 563, 565), (566, 564, 565, 567), (568, 566, 567, 569), (570, 568, 569, 571), (572, 570, 571, 573), (574, 572, 573, 575), (576, 574, 575, 577), (578, 576, 577, 579), (580, 578, 579, 581), (582, 580, 581, 583), (584, 582, 583, 585), (586, 584, 585, 587), (588, 586, 587, 589), (590, 588, 589, 591), (592, 590, 591, 593), (594, 592, 593, 595), (596, 594, 595, 597), (598, 596, 597, 599), (600, 598, 599, 601), (602, 600, 601, 603), (604, 602, 603, 605), (606, 604, 605, 607), (608, 606, 607, 609), (610, 608, 609, 611), (612, 610, 611, 613), (614, 612, 613, 615), (616, 614, 615, 617), (618, 616, 617, 619), (620, 618, 619, 621), (622, 620, 621, 623), (624, 622, 623, 625), (626, 624, 625, 627), (628, 626, 627, 629), (630, 628, 629, 631), (632, 630, 631, 633), (634, 632, 633, 635), (636, 634, 635, 637), (638, 636, 637, 639), (640, 638, 639, 641), (642, 640, 641, 643), (644, 642, 643, 645), (646, 644, 645, 647), (648, 646, 647, 649), (650, 648, 649, 651), (652, 650, 651, 653), (654, 652, 653, 655), (656, 654, 655, 657), (658, 656, 657, 659), (660, 658, 659, 661), (662, 660, 661, 663), (664, 662, 663, 665), (666, 664, 665, 667), (668, 666, 667, 669), (670, 668, 669, 671), (672, 670, 671, 673), (674, 672, 673, 675), (676, 674, 675, 677), (678, 676, 677, 679), (680, 678, 679, 681), (682, 680, 681, 683), (684, 682, 683, 685), (686, 684, 685, 687), (688, 686, 687, 689), (690, 688, 689, 691), (692, 690, 691, 693), (694, 692, 693, 695), (696, 694, 695, 697), (698, 696, 697, 699), (700, 698, 699, 701), (702, 700, 701, 703), (704, 702, 703, 705), (706, 704, 705, 707), (708, 706, 707, 709), (710, 708, 709, 711), (712, 710, 711, 713), (714, 712, 713, 715), (716, 714, 715, 717), (718, 716, 717, 719), (720, 718, 719, 721), (722, 720, 721, 723), (724, 722, 723, 725), (726, 724, 725, 727), (728, 726, 727, 729), (730, 728, 729, 731), (732, 730, 731, 733), (734, 732, 733, 735), (736, 734, 735, 737), (738, 736, 737, 739), (740, 738, 739, 741), (742, 740, 741, 743), (744, 742, 743, 745), (746, 744, 745, 747), (748, 746, 747, 749), (750, 748, 749, 751), (752, 750, 751, 753), (754, 752, 753, 755), (756, 754, 755, 757), (758, 756, 757, 759), (760, 758, 759, 761), (762, 760, 761, 763), (764, 762, 763, 765), (766, 764, 765, 767), (515, 766, 767, 514), (388, 448, 517, 513)])
_uv = me_cylinder.uv_layers.new(name='UVMap')
_uv.uv.foreach_set('vector', [0.4189, 0.3867, 0.4245, 0.3792, 0.4507, 0.3977, 0.4441, 0.4065, 0.5089, 0.3904, 0.5027, 0.402, 0.4624, 0.3792, 0.4675, 0.3696, 0.4245, 0.1595, 0.4189, 0.152, 0.4443, 0.1323, 0.4508, 0.1411, 0.4542, 0.07434, 0.4635, 0.08368, 0.43, 0.1157, 0.4222, 0.108, 0.2088, 0.08803, 0.2, 0.09118, 0.1885, 0.06127, 0.1988, 0.05759, 0.136, 0.03504, 0.1476, 0.02881, 0.1685, 0.07012, 0.1589, 0.07527, 0.0784, 0.2735, 0.07889, 0.2828, 0.04698, 0.2853, 0.04641, 0.2744, 0.00684, 0.328, 0.004219, 0.3151, 0.04972, 0.307, 0.05188, 0.3177, 0.9434, 0.319, 0.9388, 0.3274, 0.932, 0.3235, 0.9364, 0.3154, 0.2097, 0.5313, 0.197, 0.5281, 0.2093, 0.4835, 0.2199, 0.4862, 0.4129, 0.394, 0.4189, 0.3867, 0.4441, 0.4065, 0.4372, 0.4149, 0.5027, 0.402, 0.4959, 0.4133, 0.4567, 0.3886, 0.4624, 0.3792, 0.4297, 0.1673, 0.4245, 0.1595, 0.4508, 0.1411, 0.4568, 0.1502, 0.4635, 0.08368, 0.4724, 0.09348, 0.4373, 0.1238, 0.43, 0.1157, 0.2178, 0.0853, 0.2088, 0.08803, 0.1988, 0.05759, 0.2092, 0.05442, 0.1476, 0.02881, 0.1595, 0.02316, 0.1784, 0.06545, 0.1685, 0.07012, 0.07837, 0.2642, 0.0784, 0.2735, 0.04641, 0.2744, 0.04637, 0.2635, 0.004219, 0.3151, 0.002233, 0.3021, 0.04808, 0.2962, 0.04972, 0.307, 0.1917, 0.4432, 0.2003, 0.4468, 0.1887, 0.4766, 0.1786, 0.4724, 0.197, 0.5281, 0.1844, 0.5242, 0.1989, 0.4804, 0.2093, 0.4835, 0.4959, 0.4133, 0.4886, 0.4243, 0.4507, 0.3977, 0.4567, 0.3886, 0.4066, 0.4009, 0.4129, 0.394, 0.4372, 0.4149, 0.4299, 0.423, 0.4724, 0.09348, 0.4808, 0.1037, 0.4443, 0.1323, 0.4373, 0.1238, 0.4345, 0.1754, 0.4297, 0.1673, 0.4568, 0.1502, 0.4625, 0.1596, 0.2269, 0.08306, 0.2178, 0.0853, 0.2092, 0.05442, 0.2198, 0.05177, 0.1595, 0.02316, 0.1717, 0.0181, 0.1885, 0.06127, 0.1784, 0.06545, 0.07881, 0.2549, 0.07837, 0.2642, 0.04637, 0.2635, 0.04688, 0.2526, 0.002233, 0.3021, 0.0008888, 0.289, 0.04698, 0.2853, 0.04808, 0.2962, 0.1844, 0.5242, 0.172, 0.5197, 0.1887, 0.4766, 0.1989, 0.4804, 0.4886, 0.4243, 0.4807, 0.4349, 0.4441, 0.4065, 0.4507, 0.3977, 0.4, 0.4075, 0.4066, 0.4009, 0.4299, 0.423, 0.4221, 0.4307, 0.4808, 0.1037, 0.4886, 0.1143, 0.4508, 0.1411, 0.4443, 0.1323, 0.439, 0.1836, 0.4345, 0.1754, 0.4625, 0.1596, 0.4676, 0.1692, 0.236, 0.08124, 0.2269, 0.08306, 0.2198, 0.05177, 0.2306, 0.04965, 0.1717, 0.0181, 0.1842, 0.01365, 0.1988, 0.05759, 0.1885, 0.06127, 0.0797, 0.2456, 0.07881, 0.2549, 0.04688, 0.2526, 0.04792, 0.2417, 0.0008888, 0.289, 0.0001901, 0.2758, 0.04641, 0.2744, 0.04698, 0.2853, 0.172, 0.5197, 0.1598, 0.5146, 0.1786, 0.4724, 0.1887, 0.4766, 0.4807, 0.4349, 0.4723, 0.4451, 0.4372, 0.4149, 0.4441, 0.4065, 0.3931, 0.4138, 0.4, 0.4075, 0.4221, 0.4307, 0.414, 0.4381, 0.4886, 0.1143, 0.496, 0.1253, 0.4568, 0.1502, 0.4508, 0.1411, 0.4429, 0.1921, 0.439, 0.1836, 0.4676, 0.1692, 0.4723, 0.1791, 0.2453, 0.07987, 0.236, 0.08124, 0.2306, 0.04965, 0.2414, 0.04805, 0.1842, 0.01365, 0.1968, 0.009813, 0.2092, 0.05442, 0.1988, 0.05759, 0.08105, 0.2363, 0.0797, 0.2456, 0.04792, 0.2417, 0.04949, 0.2309, 0.0001901, 0.2758, 0.0001394, 0.2626, 0.04637, 0.2635, 0.04641, 0.2744, 0.1598, 0.5146, 0.1479, 0.509, 0.1688, 0.4677, 0.1786, 0.4724, 0.4723, 0.4451, 0.4634, 0.4549, 0.4299, 0.423, 0.4372, 0.4149, 0.3858, 0.4197, 0.3931, 0.4138, 0.414, 0.4381, 0.4055, 0.445, 0.496, 0.1253, 0.5028, 0.1366, 0.4625, 0.1596, 0.4568, 0.1502, 0.4465, 0.2008, 0.4429, 0.1921, 0.4723, 0.1791, 0.4765, 0.1892, 0.2546, 0.07896, 0.2453, 0.07987, 0.2414, 0.04805, 0.2523, 0.04697, 0.1968, 0.009813, 0.2096, 0.006602, 0.2198, 0.05177, 0.2092, 0.05442, 0.08286, 0.2271, 0.08105, 0.2363, 0.04949, 0.2309, 0.0516, 0.2202, 0.0001394, 0.2626, 0.0007376, 0.2494, 0.04688, 0.2526, 0.04637, 0.2635, 0.175, 0.4348, 0.1832, 0.4392, 0.1688, 0.4677, 0.1592, 0.4626, 0.4634, 0.4549, 0.4541, 0.4642, 0.4221, 0.4307, 0.4299, 0.423, 0.3783, 0.4252, 0.3858, 0.4197, 0.4055, 0.445, 0.3968, 0.4515, 0.5028, 0.1366, 0.509, 0.1483, 0.4676, 0.1692, 0.4625, 0.1596, 0.4497, 0.2096, 0.4465, 0.2008, 0.4765, 0.1892, 0.4802, 0.1995, 0.2639, 0.07851, 0.2546, 0.07896, 0.2523, 0.04697, 0.2632, 0.04644, 0.2096, 0.006602, 0.2226, 0.004024, 0.2306, 0.04965, 0.2198, 0.05177, 0.08511, 0.2181, 0.08286, 0.2271, 0.0516, 0.2202, 0.05423, 0.2096, 0.0007376, 0.2494, 0.001984, 0.2363, 0.04792, 0.2417, 0.04688, 0.2526, 0.167, 0.43, 0.175, 0.4348, 0.1592, 0.4626, 0.1498, 0.4569, 0.4541, 0.4642, 0.4443, 0.4731, 0.414, 0.4381, 0.4221, 0.4307, 0.3706, 0.4304, 0.3783, 0.4252, 0.3968, 0.4515, 0.3877, 0.4575, 0.509, 0.1483, 0.5146, 0.1602, 0.4723, 0.1791, 0.4676, 0.1692, 0.4524, 0.2185, 0.4497, 0.2096, 0.4802, 0.1995, 0.4833, 0.21, 0.2733, 0.07852, 0.2639, 0.07851, 0.2632, 0.04644, 0.2741, 0.04645, 0.2226, 0.004024, 0.2356, 0.002085, 0.2414, 0.04805, 0.2306, 0.04965, 0.0878, 0.2091, 0.08511, 0.2181, 0.05423, 0.2096, 0.05737, 0.1992, 0.001984, 0.2363, 0.003875, 0.2232, 0.04949, 0.2309, 0.04792, 0.2417, 0.1593, 0.4247, 0.167, 0.43, 0.1498, 0.4569, 0.1408, 0.4508, 0.4443, 0.4731, 0.4341, 0.4815, 0.4055, 0.445, 0.414, 0.4381, 0.3625, 0.4352, 0.3706, 0.4304, 0.3877, 0.4575, 0.3783, 0.4631, 0.5146, 0.1602, 0.5197, 0.1725, 0.4765, 0.1892, 0.4723, 0.1791, 0.4547, 0.2276, 0.4524, 0.2185, 0.4833, 0.21, 0.486, 0.2206, 0.2827, 0.07899, 0.2733, 0.07852, 0.2741, 0.04645, 0.285, 0.047, 0.2356, 0.002085, 0.2488, 0.0007887, 0.2523, 0.04697, 0.2414, 0.04805, 0.09094, 0.2003, 0.0878, 0.2091, 0.05737, 0.1992, 0.06103, 0.1889, 0.003875, 0.2232, 0.006408, 0.2103, 0.0516, 0.2202, 0.04949, 0.2309, 0.1518, 0.4191, 0.1593, 0.4247, 0.1408, 0.4508, 0.1321, 0.4443, 0.1479, 0.509, 0.1363, 0.5027, 0.1592, 0.4626, 0.1688, 0.4677, 0.4341, 0.4815, 0.4234, 0.4893, 0.3968, 0.4515, 0.4055, 0.445, 0.3543, 0.4396, 0.3625, 0.4352, 0.3783, 0.4631, 0.3686, 0.4683, 0.5197, 0.1725, 0.5241, 0.1849, 0.4802, 0.1995, 0.4765, 0.1892, 0.4565, 0.2368, 0.4547, 0.2276, 0.486, 0.2206, 0.4881, 0.2313, 0.292, 0.07991, 0.2827, 0.07899, 0.285, 0.047, 0.2959, 0.04808, 0.2488, 0.0007887, 0.262, 0.0001394, 0.2632, 0.04644, 0.2523, 0.04697, 0.0945, 0.1917, 0.09094, 0.2003, 0.06103, 0.1889, 0.06519, 0.1788, 0.006408, 0.2103, 0.009576, 0.1975, 0.05423, 0.2096, 0.0516, 0.2202, 0.1446, 0.4132, 0.1518, 0.4191, 0.1321, 0.4443, 0.1237, 0.4374, 0.1363, 0.5027, 0.1251, 0.4959, 0.1498, 0.4569, 0.1592, 0.4626, 0.4234, 0.4893, 0.4125, 0.4966, 0.3877, 0.4575, 0.3968, 0.4515, 0.3458, 0.4436, 0.3543, 0.4396, 0.3686, 0.4683, 0.3588, 0.4729, 0.5241, 0.1849, 0.528, 0.1975, 0.4833, 0.21, 0.4802, 0.1995, 0.4579, 0.2461, 0.4565, 0.2368, 0.4881, 0.2313, 0.4897, 0.2421, 0.262, 0.0001394, 0.2752, 0.0001394, 0.2741, 0.04645, 0.2632, 0.04644, 0.3012, 0.0813, 0.292, 0.07991, 0.2959, 0.04808, 0.3067, 0.04969, 0.09848, 0.1832, 0.0945, 0.1917, 0.06519, 0.1788, 0.06985, 0.1689, 0.009576, 0.1975, 0.01337, 0.1848, 0.05737, 0.1992, 0.05423, 0.2096, 0.1377, 0.4069, 0.1446, 0.4132, 0.1237, 0.4374, 0.1156, 0.43, 0.1251, 0.4959, 0.1142, 0.4886, 0.1408, 0.4508, 0.1498, 0.4569, 0.4125, 0.4966, 0.4011, 0.5034, 0.3783, 0.4631, 0.3877, 0.4575, 0.3372, 0.4472, 0.3458, 0.4436, 0.3588, 0.4729, 0.3487, 0.4771, 0.528, 0.1975, 0.5312, 0.2104, 0.486, 0.2206, 0.4833, 0.21, 0.4588, 0.2554, 0.4579, 0.2461, 0.4897, 0.2421, 0.4908, 0.253, 0.3104, 0.08313, 0.3012, 0.0813, 0.3067, 0.04969, 0.3174, 0.05183, 0.2752, 0.0001394, 0.2884, 0.0007885, 0.285, 0.047, 0.2741, 0.04645, 0.1029, 0.175, 0.09848, 0.1832, 0.06985, 0.1689, 0.07498, 0.1593, 0.01337, 0.1848, 0.01779, 0.1724, 0.06103, 0.1889, 0.05737, 0.1992, 0.1312, 0.4002, 0.1377, 0.4069, 0.1156, 0.43, 0.1079, 0.4223, 0.1142, 0.4886, 0.1036, 0.4807, 0.1321, 0.4443, 0.1408, 0.4508, 0.4011, 0.5034, 0.3895, 0.5096, 0.3686, 0.4683, 0.3783, 0.4631, 0.3284, 0.4503, 0.3372, 0.4472, 0.3487, 0.4771, 0.3384, 0.4807, 0.4592, 0.2647, 0.4588, 0.2554, 0.4908, 0.253, 0.4913, 0.264, 0.5312, 0.2104, 0.5338, 0.2233, 0.4881, 0.2313, 0.486, 0.2206, 0.6209, 0.1034, 0.6273, 0.09625, 0.6331, 0.1017, 0.6269, 0.1085, 0.2884, 0.0007885, 0.3015, 0.002085, 0.2959, 0.04808, 0.285, 0.047, 0.8486, 0.05234, 0.8572, 0.05645, 0.8537, 0.06352, 0.8454, 0.05957, 0.01779, 0.1724, 0.02281, 0.1602, 0.06519, 0.1788, 0.06103, 0.1889, 0.963, 0.2552, 0.9616, 0.2646, 0.9538, 0.2633, 0.9552, 0.2542, 0.1036, 0.4807, 0.09346, 0.4723, 0.1237, 0.4374, 0.1321, 0.4443, 0.8299, 0.4166, 0.8207, 0.4194, 0.8186, 0.4118, 0.8274, 0.4091, 0.3895, 0.5096, 0.3775, 0.5152, 0.3588, 0.4729, 0.3686, 0.4683, 0.609, 0.344, 0.6036, 0.336, 0.6103, 0.3318, 0.6154, 0.3394, 0.5338, 0.2233, 0.5357, 0.2364, 0.4897, 0.2421, 0.4881, 0.2313, 0.9475, 0.3103, 0.9434, 0.319, 0.9364, 0.3154, 0.9403, 0.3071, 0.1832, 0.4392, 0.1917, 0.4432, 0.1786, 0.4724, 0.1688, 0.4677, 0.9339, 0.3356, 0.9285, 0.3436, 0.9221, 0.339, 0.9272, 0.3314, 0.9285, 0.3436, 0.9228, 0.3512, 0.9166, 0.3464, 0.9221, 0.339, 0.9228, 0.3512, 0.9167, 0.3586, 0.9107, 0.3534, 0.9166, 0.3464, 0.9167, 0.3586, 0.9102, 0.3657, 0.9045, 0.3602, 0.9107, 0.3534, 0.9102, 0.3657, 0.9034, 0.3724, 0.8979, 0.3667, 0.9045, 0.3602, 0.9034, 0.3724, 0.8962, 0.3789, 0.8911, 0.3729, 0.8979, 0.3667, 0.8962, 0.3789, 0.8888, 0.385, 0.8839, 0.3787, 0.8911, 0.3729, 0.8888, 0.385, 0.8811, 0.3907, 0.8765, 0.3842, 0.8839, 0.3787, 0.8811, 0.3907, 0.8731, 0.396, 0.8689, 0.3894, 0.8765, 0.3842, 0.8731, 0.396, 0.8649, 0.401, 0.861, 0.3941, 0.8689, 0.3894, 0.8649, 0.401, 0.8564, 0.4056, 0.8529, 0.3985, 0.861, 0.3941, 0.8564, 0.4056, 0.8478, 0.4097, 0.8445, 0.4025, 0.8529, 0.3985, 0.8478, 0.4097, 0.8389, 0.4134, 0.8361, 0.406, 0.8445, 0.4025, 0.8389, 0.4134, 0.8299, 0.4166, 0.8274, 0.4091, 0.8361, 0.406, 0.8207, 0.4194, 0.8114, 0.4218, 0.8097, 0.4141, 0.8186, 0.4118, 0.8114, 0.4218, 0.802, 0.4237, 0.8006, 0.4159, 0.8097, 0.4141, 0.802, 0.4237, 0.7925, 0.4251, 0.7916, 0.4173, 0.8006, 0.4159, 0.7925, 0.4251, 0.783, 0.4261, 0.7824, 0.4182, 0.7916, 0.4173, 0.783, 0.4261, 0.7734, 0.4266, 0.7732, 0.4187, 0.7824, 0.4182, 0.7734, 0.4266, 0.7639, 0.4266, 0.764, 0.4187, 0.7732, 0.4187, 0.7639, 0.4266, 0.7543, 0.4262, 0.7548, 0.4183, 0.764, 0.4187, 0.7543, 0.4262, 0.7448, 0.4252, 0.7457, 0.4174, 0.7548, 0.4183, 0.7448, 0.4252, 0.7353, 0.4239, 0.7366, 0.4161, 0.7457, 0.4174, 0.7353, 0.4239, 0.7259, 0.422, 0.7276, 0.4143, 0.7366, 0.4161, 0.7259, 0.422, 0.7166, 0.4197, 0.7187, 0.4121, 0.7276, 0.4143, 0.7166, 0.4197, 0.7074, 0.4169, 0.7099, 0.4094, 0.7187, 0.4121, 0.4245, 0.3792, 0.4297, 0.3714, 0.4567, 0.3886, 0.4507, 0.3977, 0.7074, 0.4169, 0.6984, 0.4137, 0.7012, 0.4063, 0.7099, 0.4094, 0.6984, 0.4137, 0.6895, 0.4101, 0.6927, 0.4028, 0.7012, 0.4063, 0.6895, 0.4101, 0.6809, 0.406, 0.6844, 0.3989, 0.6927, 0.4028, 0.6809, 0.406, 0.6724, 0.4015, 0.6763, 0.3946, 0.6844, 0.3989, 0.6724, 0.4015, 0.6642, 0.3965, 0.6684, 0.3899, 0.6763, 0.3946, 0.6642, 0.3965, 0.6562, 0.3912, 0.6607, 0.3848, 0.6684, 0.3899, 0.6562, 0.3912, 0.6485, 0.3855, 0.6533, 0.3793, 0.6607, 0.3848, 0.6485, 0.3855, 0.6411, 0.3794, 0.6462, 0.3734, 0.6533, 0.3793, 0.6411, 0.3794, 0.634, 0.373, 0.6394, 0.3673, 0.6462, 0.3734, 0.634, 0.373, 0.6272, 0.3662, 0.6329, 0.3608, 0.6394, 0.3673, 0.6272, 0.3662, 0.6208, 0.3591, 0.6267, 0.3539, 0.6329, 0.3608, 0.6208, 0.3591, 0.6147, 0.3517, 0.6209, 0.3468, 0.6267, 0.3539, 0.6147, 0.3517, 0.609, 0.344, 0.6154, 0.3394, 0.6209, 0.3468, 0.6036, 0.336, 0.5987, 0.3278, 0.6056, 0.3239, 0.6103, 0.3318, 0.5987, 0.3278, 0.5942, 0.3193, 0.6012, 0.3157, 0.6056, 0.3239, 0.5942, 0.3193, 0.5901, 0.3106, 0.5973, 0.3074, 0.6012, 0.3157, 0.5901, 0.3106, 0.5864, 0.3017, 0.5937, 0.2989, 0.5973, 0.3074, 0.5864, 0.3017, 0.5831, 0.2927, 0.5906, 0.2902, 0.5937, 0.2989, 0.5831, 0.2927, 0.5804, 0.2835, 0.588, 0.2814, 0.5906, 0.2902, 0.5804, 0.2835, 0.578, 0.2742, 0.5857, 0.2724, 0.588, 0.2814, 0.578, 0.2742, 0.5761, 0.2648, 0.584, 0.2634, 0.5857, 0.2724, 0.5761, 0.2648, 0.5747, 0.2552, 0.5826, 0.2543, 0.584, 0.2634, 0.5747, 0.2552, 0.5738, 0.2457, 0.5817, 0.2451, 0.5826, 0.2543, 0.5738, 0.2457, 0.5733, 0.2361, 0.5813, 0.2359, 0.5817, 0.2451, 0.5733, 0.2361, 0.5733, 0.2265, 0.5812, 0.2267, 0.5813, 0.2359, 0.4189, 0.152, 0.413, 0.1448, 0.4373, 0.1238, 0.4443, 0.1323, 0.5733, 0.2265, 0.5738, 0.2169, 0.5817, 0.2175, 0.5812, 0.2267, 0.5738, 0.2169, 0.5747, 0.2073, 0.5826, 0.2083, 0.5817, 0.2175, 0.5747, 0.2073, 0.5762, 0.1978, 0.584, 0.1992, 0.5826, 0.2083, 0.5762, 0.1978, 0.578, 0.1884, 0.5858, 0.1901, 0.584, 0.1992, 0.578, 0.1884, 0.5804, 0.1791, 0.588, 0.1812, 0.5858, 0.1901, 0.5804, 0.1791, 0.5832, 0.1699, 0.5907, 0.1723, 0.588, 0.1812, 0.5832, 0.1699, 0.5864, 0.1608, 0.5938, 0.1637, 0.5907, 0.1723, 0.5864, 0.1608, 0.5901, 0.1519, 0.5973, 0.1551, 0.5938, 0.1637, 0.5901, 0.1519, 0.5942, 0.1433, 0.6013, 0.1468, 0.5973, 0.1551, 0.5942, 0.1433, 0.5987, 0.1348, 0.6056, 0.1387, 0.6013, 0.1468, 0.5987, 0.1348, 0.6037, 0.1265, 0.6104, 0.1308, 0.6056, 0.1387, 0.6037, 0.1265, 0.609, 0.1185, 0.6155, 0.1231, 0.6104, 0.1308, 0.609, 0.1185, 0.6148, 0.1108, 0.621, 0.1157, 0.6155, 0.1231, 0.6148, 0.1108, 0.6209, 0.1034, 0.6269, 0.1085, 0.621, 0.1157, 0.6273, 0.09625, 0.6341, 0.08945, 0.6396, 0.09519, 0.6331, 0.1017, 0.6341, 0.08945, 0.6413, 0.08299, 0.6464, 0.08898, 0.6396, 0.09519, 0.6413, 0.08299, 0.6487, 0.0769, 0.6536, 0.08314, 0.6464, 0.08898, 0.6487, 0.0769, 0.6564, 0.07118, 0.661, 0.07765, 0.6536, 0.08314, 0.6564, 0.07118, 0.6644, 0.06584, 0.6687, 0.07253, 0.661, 0.07765, 0.6644, 0.06584, 0.6727, 0.0609, 0.6766, 0.0678, 0.6687, 0.07253, 0.6727, 0.0609, 0.6812, 0.05637, 0.6847, 0.06343, 0.6766, 0.0678, 0.6812, 0.05637, 0.6899, 0.05226, 0.6931, 0.0595, 0.6847, 0.06343, 0.6899, 0.05226, 0.6988, 0.04858, 0.7016, 0.05599, 0.6931, 0.0595, 0.6988, 0.04858, 0.7078, 0.04534, 0.7103, 0.05286, 0.7016, 0.05599, 0.7078, 0.04534, 0.717, 0.04256, 0.7191, 0.05017, 0.7103, 0.05286, 0.2, 0.09118, 0.1914, 0.09475, 0.1784, 0.06545, 0.1885, 0.06127, 0.717, 0.04256, 0.7263, 0.04023, 0.7281, 0.04795, 0.7191, 0.05017, 0.7263, 0.04023, 0.7358, 0.03836, 0.7371, 0.04616, 0.7281, 0.04795, 0.7358, 0.03836, 0.7453, 0.03695, 0.7462, 0.04482, 0.7371, 0.04616, 0.7453, 0.03695, 0.7548, 0.03602, 0.7554, 0.04389, 0.7462, 0.04482, 0.7548, 0.03602, 0.7644, 0.03555, 0.7646, 0.04346, 0.7554, 0.04389, 0.7644, 0.03555, 0.774, 0.03556, 0.7739, 0.04347, 0.7646, 0.04346, 0.774, 0.03556, 0.7836, 0.03604, 0.7831, 0.04393, 0.7739, 0.04347, 0.7836, 0.03604, 0.7932, 0.03698, 0.7922, 0.04485, 0.7831, 0.04393, 0.7932, 0.03698, 0.8027, 0.0384, 0.8014, 0.04618, 0.7922, 0.04485, 0.8027, 0.0384, 0.8121, 0.04028, 0.8104, 0.048, 0.8014, 0.04618, 0.8121, 0.04028, 0.8215, 0.04262, 0.8193, 0.05025, 0.8104, 0.048, 0.8215, 0.04262, 0.8307, 0.04542, 0.8282, 0.05294, 0.8193, 0.05025, 0.8307, 0.04542, 0.8397, 0.04866, 0.8369, 0.05603, 0.8282, 0.05294, 0.8397, 0.04866, 0.8486, 0.05234, 0.8454, 0.05957, 0.8369, 0.05603, 0.8572, 0.05645, 0.8657, 0.06099, 0.8618, 0.06788, 0.8537, 0.06352, 0.8657, 0.06099, 0.874, 0.06594, 0.8697, 0.07263, 0.8618, 0.06788, 0.874, 0.06594, 0.8819, 0.07128, 0.8774, 0.07773, 0.8697, 0.07263, 0.8819, 0.07128, 0.8896, 0.07701, 0.8848, 0.08324, 0.8774, 0.07773, 0.8896, 0.07701, 0.897, 0.0831, 0.8919, 0.08909, 0.8848, 0.08324, 0.897, 0.0831, 0.9041, 0.08956, 0.8987, 0.09529, 0.8919, 0.08909, 0.9041, 0.08956, 0.9109, 0.09636, 0.9052, 0.1018, 0.8987, 0.09529, 0.9109, 0.09636, 0.9174, 0.1035, 0.9114, 0.1086, 0.9052, 0.1018, 0.9174, 0.1035, 0.9234, 0.1109, 0.9172, 0.1158, 0.9114, 0.1086, 0.9234, 0.1109, 0.9292, 0.1186, 0.9227, 0.1232, 0.9172, 0.1158, 0.9292, 0.1186, 0.9345, 0.1266, 0.9278, 0.1309, 0.9227, 0.1232, 0.07889, 0.2828, 0.07983, 0.2921, 0.04808, 0.2962, 0.04698, 0.2853, 0.9345, 0.1266, 0.9394, 0.1349, 0.9325, 0.1388, 0.9278, 0.1309, 0.9394, 0.1349, 0.9439, 0.1433, 0.9368, 0.1469, 0.9325, 0.1388, 0.9439, 0.1433, 0.948, 0.152, 0.9408, 0.1552, 0.9368, 0.1469, 0.948, 0.152, 0.9516, 0.1609, 0.9443, 0.1637, 0.9408, 0.1552, 0.9516, 0.1609, 0.9549, 0.1699, 0.9474, 0.1724, 0.9443, 0.1637, 0.9549, 0.1699, 0.9576, 0.1791, 0.95, 0.1812, 0.9474, 0.1724, 0.9576, 0.1791, 0.9599, 0.1884, 0.9522, 0.1902, 0.95, 0.1812, 0.9599, 0.1884, 0.9618, 0.1978, 0.954, 0.1992, 0.9522, 0.1902, 0.9618, 0.1978, 0.9632, 0.2073, 0.9553, 0.2083, 0.954, 0.1992, 0.9632, 0.2073, 0.9641, 0.2169, 0.9562, 0.2175, 0.9553, 0.2083, 0.9641, 0.2169, 0.9645, 0.2265, 0.9566, 0.2267, 0.9562, 0.2175, 0.9645, 0.2265, 0.9645, 0.2361, 0.9566, 0.2359, 0.9566, 0.2267, 0.9645, 0.2361, 0.964, 0.2456, 0.9561, 0.245, 0.9566, 0.2359, 0.964, 0.2456, 0.963, 0.2552, 0.9552, 0.2542, 0.9561, 0.245, 0.9616, 0.2646, 0.9597, 0.2741, 0.952, 0.2723, 0.9538, 0.2633, 0.9597, 0.2741, 0.9573, 0.2833, 0.9497, 0.2812, 0.952, 0.2723, 0.9573, 0.2833, 0.9545, 0.2925, 0.947, 0.29, 0.9497, 0.2812, 0.9545, 0.2925, 0.9512, 0.3015, 0.9439, 0.2986, 0.947, 0.29, 0.9512, 0.3015, 0.9475, 0.3103, 0.9403, 0.3071, 0.9439, 0.2986, 0.2003, 0.4468, 0.209, 0.45, 0.1989, 0.4804, 0.1887, 0.4766, 0.2227, 0.5339, 0.2097, 0.5313, 0.2199, 0.4862, 0.2306, 0.4884, 0.209, 0.45, 0.218, 0.4527, 0.2093, 0.4835, 0.1989, 0.4804, 0.01009, 0.3408, 0.00684, 0.328, 0.05188, 0.3177, 0.05456, 0.3282, 0.07983, 0.2921, 0.08123, 0.3014, 0.04972, 0.307, 0.04808, 0.2962, 0.1246, 0.04183, 0.136, 0.03504, 0.1589, 0.07527, 0.1495, 0.08089, 0.1914, 0.09475, 0.1829, 0.09875, 0.1685, 0.07012, 0.1784, 0.06545, 0.4444, 0.06546, 0.4542, 0.07434, 0.4222, 0.108, 0.4141, 0.1006, 0.413, 0.1448, 0.4067, 0.1378, 0.43, 0.1157, 0.4373, 0.1238, 0.5146, 0.3784, 0.5089, 0.3904, 0.4675, 0.3696, 0.4722, 0.3597, 0.4297, 0.3714, 0.4345, 0.3634, 0.4624, 0.3792, 0.4567, 0.3886, 0.218, 0.4527, 0.227, 0.455, 0.2199, 0.4862, 0.2093, 0.4835, 0.2357, 0.5359, 0.2227, 0.5339, 0.2306, 0.4884, 0.2414, 0.49, 0.01396, 0.3534, 0.01009, 0.3408, 0.05456, 0.3282, 0.05776, 0.3387, 0.08123, 0.3014, 0.08308, 0.3105, 0.05188, 0.3177, 0.04972, 0.307, 0.1137, 0.04918, 0.1246, 0.04183, 0.1495, 0.08089, 0.1404, 0.08696, 0.1829, 0.09875, 0.1747, 0.1032, 0.1589, 0.07527, 0.1685, 0.07012, 0.4067, 0.1378, 0.4001, 0.1312, 0.4222, 0.108, 0.43, 0.1157, 0.4342, 0.05707, 0.4444, 0.06546, 0.4141, 0.1006, 0.4057, 0.09365, 0.4345, 0.3634, 0.4389, 0.3552, 0.4675, 0.3696, 0.4624, 0.3792, 0.5197, 0.3662, 0.5146, 0.3784, 0.4722, 0.3597, 0.4764, 0.3496, 0.227, 0.455, 0.2362, 0.4569, 0.2306, 0.4884, 0.2199, 0.4862, 0.2488, 0.5372, 0.2357, 0.5359, 0.2414, 0.49, 0.2522, 0.4911, 0.01843, 0.3657, 0.01396, 0.3534, 0.05776, 0.3387, 0.06147, 0.3489, 0.08308, 0.3105, 0.08539, 0.3196, 0.05456, 0.3282, 0.05188, 0.3177, 0.1031, 0.05705, 0.1137, 0.04918, 0.1404, 0.08696, 0.1316, 0.09347, 0.1747, 0.1032, 0.1667, 0.108, 0.1495, 0.08089, 0.1589, 0.07527, 0.4001, 0.1312, 0.3932, 0.1249, 0.4141, 0.1006, 0.4222, 0.108, 0.4235, 0.0492, 0.4342, 0.05707, 0.4057, 0.09365, 0.3969, 0.08713, 0.4389, 0.3552, 0.4429, 0.3467, 0.4722, 0.3597, 0.4675, 0.3696, 0.5241, 0.3538, 0.5197, 0.3662, 0.4764, 0.3496, 0.4801, 0.3393, 0.2362, 0.4569, 0.2454, 0.4583, 0.2414, 0.49, 0.2306, 0.4884, 0.262, 0.5379, 0.2488, 0.5372, 0.2522, 0.4911, 0.2631, 0.4917, 0.02351, 0.3779, 0.01843, 0.3657, 0.06147, 0.3489, 0.06568, 0.359, 0.08539, 0.3196, 0.08814, 0.3285, 0.05776, 0.3387, 0.05456, 0.3282, 0.09288, 0.06543, 0.1031, 0.05705, 0.1316, 0.09347, 0.1232, 0.1004, 0.1667, 0.108, 0.1589, 0.1132, 0.1404, 0.08696, 0.1495, 0.08089, 0.3932, 0.1249, 0.3859, 0.1189, 0.4057, 0.09365, 0.4141, 0.1006, 0.4126, 0.04185, 0.4235, 0.0492, 0.3969, 0.08713, 0.3878, 0.08104, 0.4429, 0.3467, 0.4465, 0.3381, 0.4764, 0.3496, 0.4722, 0.3597, 0.528, 0.3411, 0.5241, 0.3538, 0.4801, 0.3393, 0.4833, 0.3289, 0.2454, 0.4583, 0.2547, 0.4592, 0.2522, 0.4911, 0.2414, 0.49, 0.2752, 0.538, 0.262, 0.5379, 0.2631, 0.4917, 0.2741, 0.4917, 0.02916, 0.3898, 0.02351, 0.3779, 0.06568, 0.359, 0.07036, 0.3689, 0.08814, 0.3285, 0.09132, 0.3373, 0.06147, 0.3489, 0.05776, 0.3387, 0.0831, 0.0743, 0.09288, 0.06543, 0.1232, 0.1004, 0.1151, 0.1077, 0.1589, 0.1132, 0.1514, 0.1187, 0.1316, 0.09347, 0.1404, 0.08696, 0.3859, 0.1189, 0.3784, 0.1134, 0.3969, 0.08713, 0.4057, 0.09365, 0.4012, 0.03506, 0.4126, 0.04185, 0.3878, 0.08104, 0.3784, 0.07541, 0.4465, 0.3381, 0.4496, 0.3293, 0.4801, 0.3393, 0.4764, 0.3496, 0.5312, 0.3283, 0.528, 0.3411, 0.4833, 0.3289, 0.4859, 0.3182, 0.2547, 0.4592, 0.264, 0.4597, 0.2631, 0.4917, 0.2522, 0.4911, 0.2883, 0.5373, 0.2752, 0.538, 0.2741, 0.4917, 0.285, 0.4912, 0.03538, 0.4014, 0.02916, 0.3898, 0.07036, 0.3689, 0.07552, 0.3785, 0.09132, 0.3373, 0.09494, 0.3459, 0.06568, 0.359, 0.06147, 0.3489, 0.07378, 0.08365, 0.0831, 0.0743, 0.1151, 0.1077, 0.1074, 0.1155, 0.1514, 0.1187, 0.1441, 0.1247, 0.1232, 0.1004, 0.1316, 0.09347, 0.3784, 0.1134, 0.3706, 0.1082, 0.3878, 0.08104, 0.3969, 0.08713, 0.3896, 0.02882, 0.4012, 0.03506, 0.3784, 0.07541, 0.3688, 0.07025, 0.4496, 0.3293, 0.4524, 0.3203, 0.4833, 0.3289, 0.4801, 0.3393, 0.5337, 0.3154, 0.5312, 0.3283, 0.4859, 0.3182, 0.4881, 0.3075, 0.264, 0.4597, 0.2733, 0.4597, 0.2741, 0.4917, 0.2631, 0.4917, 0.3015, 0.5361, 0.2883, 0.5373, 0.285, 0.4912, 0.2958, 0.4902, 0.04216, 0.4127, 0.03538, 0.4014, 0.07552, 0.3785, 0.08114, 0.3879, 0.09494, 0.3459, 0.09898, 0.3544, 0.07036, 0.3689, 0.06568, 0.359, 0.06492, 0.09344, 0.07378, 0.08365, 0.1074, 0.1155, 0.1001, 0.1236, 0.1441, 0.1247, 0.1372, 0.1309, 0.1151, 0.1077, 0.1232, 0.1004, 0.3706, 0.1082, 0.3626, 0.1033, 0.3784, 0.07541, 0.3878, 0.08104, 0.3776, 0.02317, 0.3896, 0.02882, 0.3688, 0.07025, 0.3589, 0.06556, 0.4524, 0.3203, 0.4546, 0.3112, 0.4859, 0.3182, 0.4833, 0.3289, 0.5357, 0.3023, 0.5337, 0.3154, 0.4881, 0.3075, 0.4897, 0.2967, 0.2733, 0.4597, 0.2827, 0.4593, 0.285, 0.4912, 0.2741, 0.4917, 0.3145, 0.5342, 0.3015, 0.5361, 0.2958, 0.4902, 0.3066, 0.4886, 0.04947, 0.4236, 0.04216, 0.4127, 0.08114, 0.3879, 0.0872, 0.3969, 0.09898, 0.3544, 0.1034, 0.3626, 0.07552, 0.3785, 0.07036, 0.3689, 0.05656, 0.1037, 0.06492, 0.09344, 0.1001, 0.1236, 0.09314, 0.132, 0.1372, 0.1309, 0.1306, 0.1375, 0.1074, 0.1155, 0.1151, 0.1077, 0.3626, 0.1033, 0.3544, 0.09891, 0.3688, 0.07025, 0.3784, 0.07541, 0.3654, 0.01811, 0.3776, 0.02317, 0.3589, 0.06556, 0.3488, 0.06137, 0.4546, 0.3112, 0.4565, 0.302, 0.4881, 0.3075, 0.4859, 0.3182, 0.537, 0.2892, 0.5357, 0.3023, 0.4897, 0.2967, 0.4908, 0.2858, 0.2827, 0.4593, 0.292, 0.4584, 0.2958, 0.4902, 0.285, 0.4912, 0.3275, 0.5316, 0.3145, 0.5342, 0.3066, 0.4886, 0.3173, 0.4865, 0.0573, 0.4342, 0.04947, 0.4236, 0.0872, 0.3969, 0.09369, 0.4057, 0.1034, 0.3626, 0.1083, 0.3707, 0.08114, 0.3879, 0.07552, 0.3785, 0.04871, 0.1143, 0.05656, 0.1037, 0.09314, 0.132, 0.08664, 0.1408, 0.1306, 0.1375, 0.1243, 0.1444, 0.1001, 0.1236, 0.1074, 0.1155, 0.3544, 0.09891, 0.3459, 0.0949, 0.3589, 0.06556, 0.3688, 0.07025, 0.353, 0.01366, 0.3654, 0.01811, 0.3488, 0.06137, 0.3385, 0.05768, 0.4565, 0.302, 0.4578, 0.2928, 0.4897, 0.2967, 0.4881, 0.3075, 0.5376, 0.276, 0.537, 0.2892, 0.4908, 0.2858, 0.4913, 0.2749, 0.292, 0.4584, 0.3012, 0.4571, 0.3066, 0.4886, 0.2958, 0.4902, 0.3403, 0.5285, 0.3275, 0.5316, 0.3173, 0.4865, 0.3279, 0.4839, 0.06563, 0.4443, 0.0573, 0.4342, 0.09369, 0.4057, 0.1006, 0.4142, 0.1083, 0.3707, 0.1135, 0.3785, 0.0872, 0.3969, 0.08114, 0.3879, 0.04139, 0.1253, 0.04871, 0.1143, 0.08664, 0.1408, 0.08059, 0.1499, 0.1243, 0.1444, 0.1184, 0.1517, 0.09314, 0.132, 0.1001, 0.1236, 0.3459, 0.0949, 0.3373, 0.0913, 0.3488, 0.06137, 0.3589, 0.06556, 0.3403, 0.009818, 0.353, 0.01366, 0.3385, 0.05768, 0.3281, 0.0545, 0.4578, 0.2928, 0.4588, 0.2835, 0.4908, 0.2858, 0.4897, 0.2967, 0.5376, 0.2627, 0.5376, 0.276, 0.4913, 0.2749, 0.4913, 0.264, 0.3012, 0.4571, 0.3104, 0.4553, 0.3173, 0.4865, 0.3066, 0.4886, 0.3529, 0.5247, 0.3403, 0.5285, 0.3279, 0.4839, 0.3384, 0.4807, 0.07445, 0.4541, 0.06563, 0.4443, 0.1006, 0.4142, 0.1079, 0.4223, 0.1135, 0.3785, 0.119, 0.386, 0.09369, 0.4057, 0.0872, 0.3969, 0.03463, 0.1366, 0.04139, 0.1253, 0.08059, 0.1499, 0.07498, 0.1593, 0.1184, 0.1517, 0.1129, 0.1592, 0.08664, 0.1408, 0.09314, 0.132, 0.3373, 0.0913, 0.3284, 0.08814, 0.3385, 0.05768, 0.3488, 0.06137, 0.3275, 0.006605, 0.3403, 0.009818, 0.3281, 0.0545, 0.3174, 0.05183, 0.4588, 0.2835, 0.4592, 0.2741, 0.4913, 0.2749, 0.4908, 0.2858, 0.537, 0.2495, 0.5376, 0.2627, 0.4913, 0.264, 0.4908, 0.253, 0.3653, 0.5202, 0.3529, 0.5247, 0.3384, 0.4807, 0.3487, 0.4771, 0.3104, 0.4553, 0.3194, 0.453, 0.3279, 0.4839, 0.3173, 0.4865, 0.08373, 0.4634, 0.07445, 0.4541, 0.1079, 0.4223, 0.1156, 0.43, 0.119, 0.386, 0.1249, 0.3933, 0.1006, 0.4142, 0.09369, 0.4057, 0.02843, 0.1482, 0.03463, 0.1366, 0.07498, 0.1593, 0.06985, 0.1689, 0.1129, 0.1592, 0.1077, 0.167, 0.08059, 0.1499, 0.08664, 0.1408, 0.3284, 0.08814, 0.3195, 0.08542, 0.3281, 0.0545, 0.3385, 0.05768, 0.3146, 0.004025, 0.3275, 0.006605, 0.3174, 0.05183, 0.3067, 0.04969, 0.5357, 0.2364, 0.537, 0.2495, 0.4908, 0.253, 0.4897, 0.2421, 0.4592, 0.2741, 0.4592, 0.2647, 0.4913, 0.264, 0.4913, 0.2749, 0.3775, 0.5152, 0.3653, 0.5202, 0.3487, 0.4771, 0.3588, 0.4729, 0.3194, 0.453, 0.3284, 0.4503, 0.3384, 0.4807, 0.3279, 0.4839, 0.09346, 0.4723, 0.08373, 0.4634, 0.1156, 0.43, 0.1237, 0.4374, 0.1249, 0.3933, 0.1312, 0.4002, 0.1079, 0.4223, 0.1006, 0.4142, 0.02281, 0.1602, 0.02843, 0.1482, 0.06985, 0.1689, 0.06519, 0.1788, 0.1077, 0.167, 0.1029, 0.175, 0.07498, 0.1593, 0.08059, 0.1499, 0.3015, 0.002085, 0.3146, 0.004025, 0.3067, 0.04969, 0.2959, 0.04808, 0.3195, 0.08542, 0.3104, 0.08313, 0.3174, 0.05183, 0.3281, 0.0545, 0.58, 0.09815, 0.5868, 0.08903, 0.6148, 0.1108, 0.609, 0.1185, 0.8417, 0.01178, 0.8524, 0.01561, 0.8397, 0.04866, 0.8307, 0.04542, 0.9998, 0.237, 0.9992, 0.2483, 0.964, 0.2456, 0.9645, 0.2361, 0.8622, 0.4419, 0.8518, 0.4463, 0.8389, 0.4134, 0.8478, 0.4097, 0.594, 0.3823, 0.5868, 0.3735, 0.6147, 0.3517, 0.6208, 0.3591, 0.5737, 0.1076, 0.58, 0.09815, 0.609, 0.1185, 0.6037, 0.1265, 0.8309, 0.008482, 0.8417, 0.01178, 0.8307, 0.04542, 0.8215, 0.04262, 0.9999, 0.2256, 0.9998, 0.237, 0.9645, 0.2361, 0.9645, 0.2265, 0.8725, 0.4371, 0.8622, 0.4419, 0.8478, 0.4097, 0.8564, 0.4056, 0.6016, 0.3906, 0.594, 0.3823, 0.6208, 0.3591, 0.6272, 0.3662, 0.5679, 0.1173, 0.5737, 0.1076, 0.6037, 0.1265, 0.5987, 0.1348, 0.8199, 0.005717, 0.8309, 0.008482, 0.8215, 0.04262, 0.8121, 0.04028, 0.9993, 0.2143, 0.9999, 0.2256, 0.9645, 0.2265, 0.9641, 0.2169, 0.8824, 0.4317, 0.8725, 0.4371, 0.8564, 0.4056, 0.8649, 0.401, 0.6097, 0.3986, 0.6016, 0.3906, 0.6272, 0.3662, 0.634, 0.373, 0.5625, 0.1274, 0.5679, 0.1173, 0.5987, 0.1348, 0.5942, 0.1433, 0.8087, 0.003496, 0.8199, 0.005717, 0.8121, 0.04028, 0.8027, 0.0384, 0.9983, 0.2031, 0.9993, 0.2143, 0.9641, 0.2169, 0.9632, 0.2073, 0.8921, 0.4259, 0.8824, 0.4317, 0.8649, 0.401, 0.8731, 0.396, 0.6181, 0.4062, 0.6097, 0.3986, 0.634, 0.373, 0.6411, 0.3794, 0.5577, 0.1376, 0.5625, 0.1274, 0.5942, 0.1433, 0.5901, 0.1519, 0.7975, 0.001824, 0.8087, 0.003496, 0.8027, 0.0384, 0.7932, 0.03698, 0.9966, 0.1918, 0.9983, 0.2031, 0.9632, 0.2073, 0.9618, 0.1978, 0.9015, 0.4196, 0.8921, 0.4259, 0.8731, 0.396, 0.8811, 0.3907, 0.6268, 0.4134, 0.6181, 0.4062, 0.6411, 0.3794, 0.6485, 0.3855, 0.5533, 0.1481, 0.5577, 0.1376, 0.5901, 0.1519, 0.5864, 0.1608, 0.7862, 0.0007059, 0.7975, 0.001824, 0.7932, 0.03698, 0.7836, 0.03604, 0.9944, 0.1807, 0.9966, 0.1918, 0.9618, 0.1978, 0.9599, 0.1884, 0.9106, 0.4128, 0.9015, 0.4196, 0.8811, 0.3907, 0.8888, 0.385, 0.6359, 0.4202, 0.6268, 0.4134, 0.6485, 0.3855, 0.6562, 0.3912, 0.5495, 0.1588, 0.5533, 0.1481, 0.5864, 0.1608, 0.5832, 0.1699, 0.7749, 0.000144, 0.7862, 0.0007059, 0.7836, 0.03604, 0.774, 0.03556, 0.9917, 0.1697, 0.9944, 0.1807, 0.9599, 0.1884, 0.9576, 0.1791, 0.9193, 0.4056, 0.9106, 0.4128, 0.8888, 0.385, 0.8962, 0.3789, 0.6453, 0.4264, 0.6359, 0.4202, 0.6562, 0.3912, 0.6642, 0.3965, 0.5462, 0.1696, 0.5495, 0.1588, 0.5832, 0.1699, 0.5804, 0.1791, 0.7635, 0.0001394, 0.7749, 0.000144, 0.774, 0.03556, 0.7644, 0.03555, 0.9885, 0.1589, 0.9917, 0.1697, 0.9576, 0.1791, 0.9549, 0.1699, 0.9277, 0.3981, 0.9193, 0.4056, 0.8962, 0.3789, 0.9034, 0.3724, 0.6551, 0.4322, 0.6453, 0.4264, 0.6642, 0.3965, 0.6724, 0.4015, 0.5435, 0.1807, 0.5462, 0.1696, 0.5804, 0.1791, 0.578, 0.1884, 0.7522, 0.0006914, 0.7635, 0.0001394, 0.7644, 0.03555, 0.7548, 0.03602, 0.9847, 0.1482, 0.9885, 0.1589, 0.9549, 0.1699, 0.9516, 0.1609, 0.9358, 0.3901, 0.9277, 0.3981, 0.9034, 0.3724, 0.9102, 0.3657, 0.6651, 0.4376, 0.6551, 0.4322, 0.6724, 0.4015, 0.6809, 0.406, 0.5413, 0.1918, 0.5435, 0.1807, 0.578, 0.1884, 0.5762, 0.1978, 0.7409, 0.001799, 0.7522, 0.0006914, 0.7548, 0.03602, 0.7453, 0.03695, 0.9803, 0.1377, 0.9847, 0.1482, 0.9516, 0.1609, 0.948, 0.152, 0.9434, 0.3817, 0.9358, 0.3901, 0.9102, 0.3657, 0.9167, 0.3586, 0.6753, 0.4424, 0.6651, 0.4376, 0.6809, 0.406, 0.6895, 0.4101, 0.5396, 0.203, 0.5413, 0.1918, 0.5762, 0.1978, 0.5747, 0.2073, 0.7297, 0.00346, 0.7409, 0.001799, 0.7453, 0.03695, 0.7358, 0.03836, 0.9755, 0.1275, 0.9803, 0.1377, 0.948, 0.152, 0.9439, 0.1433, 0.9506, 0.373, 0.9434, 0.3817, 0.9167, 0.3586, 0.9228, 0.3512, 0.6858, 0.4467, 0.6753, 0.4424, 0.6895, 0.4101, 0.6984, 0.4137, 0.5385, 0.2143, 0.5396, 0.203, 0.5747, 0.2073, 0.5738, 0.2169, 0.7185, 0.00567, 0.7297, 0.00346, 0.7358, 0.03836, 0.7263, 0.04023, 0.9702, 0.1174, 0.9755, 0.1275, 0.9439, 0.1433, 0.9394, 0.1349, 0.9574, 0.364, 0.9506, 0.373, 0.9228, 0.3512, 0.9285, 0.3436, 0.6964, 0.4505, 0.6858, 0.4467, 0.6984, 0.4137, 0.7074, 0.4169, 0.5379, 0.2256, 0.5385, 0.2143, 0.5738, 0.2169, 0.5733, 0.2265, 0.7075, 0.008422, 0.7185, 0.00567, 0.7263, 0.04023, 0.717, 0.04256, 0.9644, 0.1077, 0.9702, 0.1174, 0.9394, 0.1349, 0.9345, 0.1266, 0.9637, 0.3546, 0.9574, 0.364, 0.9285, 0.3436, 0.9339, 0.3356, 0.5868, 0.3735, 0.5801, 0.3644, 0.609, 0.344, 0.6147, 0.3517, 0.8518, 0.4463, 0.8411, 0.4501, 0.8299, 0.4166, 0.8389, 0.4134, 0.9992, 0.2483, 0.9981, 0.2596, 0.963, 0.2552, 0.964, 0.2456, 0.8524, 0.01561, 0.8629, 0.01996, 0.8486, 0.05234, 0.8397, 0.04866, 0.5868, 0.08903, 0.594, 0.08025, 0.6209, 0.1034, 0.6148, 0.1108, 0.5801, 0.3644, 0.5738, 0.355, 0.6036, 0.336, 0.609, 0.344, 0.8411, 0.4501, 0.8303, 0.4535, 0.8207, 0.4194, 0.8299, 0.4166, 0.9981, 0.2596, 0.9964, 0.2708, 0.9616, 0.2646, 0.963, 0.2552, 0.8629, 0.01996, 0.8731, 0.02482, 0.8572, 0.05645, 0.8486, 0.05234, 0.594, 0.08025, 0.6016, 0.07184, 0.6273, 0.09625, 0.6209, 0.1034, 0.5738, 0.355, 0.5679, 0.3453, 0.5987, 0.3278, 0.6036, 0.336, 0.8303, 0.4535, 0.8193, 0.4562, 0.8114, 0.4218, 0.8207, 0.4194, 0.9964, 0.2708, 0.9941, 0.2819, 0.9597, 0.2741, 0.9616, 0.2646, 0.8731, 0.02482, 0.8831, 0.03018, 0.8657, 0.06099, 0.8572, 0.05645, 0.6016, 0.07184, 0.6097, 0.06381, 0.6341, 0.08945, 0.6273, 0.09625, 0.5679, 0.3453, 0.5626, 0.3353, 0.5942, 0.3193, 0.5987, 0.3278, 0.8193, 0.4562, 0.8082, 0.4585, 0.802, 0.4237, 0.8114, 0.4218, 0.9941, 0.2819, 0.9913, 0.2928, 0.9573, 0.2833, 0.9597, 0.2741, 0.8831, 0.03018, 0.8929, 0.03602, 0.874, 0.06594, 0.8657, 0.06099, 0.6097, 0.06381, 0.6181, 0.05619, 0.6413, 0.08299, 0.6341, 0.08945, 0.5626, 0.3353, 0.5577, 0.325, 0.5901, 0.3106, 0.5942, 0.3193, 0.8082, 0.4585, 0.797, 0.4602, 0.7925, 0.4251, 0.802, 0.4237, 0.9913, 0.2928, 0.988, 0.3037, 0.9545, 0.2925, 0.9573, 0.2833, 0.8929, 0.03602, 0.9023, 0.04233, 0.8819, 0.07128, 0.874, 0.06594, 0.6181, 0.05619, 0.6269, 0.04898, 0.6487, 0.0769, 0.6413, 0.08299, 0.5577, 0.325, 0.5534, 0.3145, 0.5864, 0.3017, 0.5901, 0.3106, 0.797, 0.4602, 0.7858, 0.4613, 0.783, 0.4261, 0.7925, 0.4251, 0.988, 0.3037, 0.9842, 0.3143, 0.9512, 0.3015, 0.9545, 0.2925, 0.9023, 0.04233, 0.9114, 0.0491, 0.8896, 0.07701, 0.8819, 0.07128, 0.6269, 0.04898, 0.636, 0.04222, 0.6564, 0.07118, 0.6487, 0.0769, 0.5534, 0.3145, 0.5495, 0.3039, 0.5831, 0.2927, 0.5864, 0.3017, 0.7858, 0.4613, 0.7745, 0.4619, 0.7734, 0.4266, 0.783, 0.4261, 0.9842, 0.3143, 0.9798, 0.3247, 0.9475, 0.3103, 0.9512, 0.3015, 0.9114, 0.0491, 0.9202, 0.0563, 0.897, 0.0831, 0.8896, 0.07701, 0.636, 0.04222, 0.6454, 0.03591, 0.6644, 0.06584, 0.6564, 0.07118, 0.5495, 0.3039, 0.5462, 0.293, 0.5804, 0.2835, 0.5831, 0.2927, 0.7745, 0.4619, 0.7631, 0.4619, 0.7639, 0.4266, 0.7734, 0.4266, 0.9798, 0.3247, 0.9749, 0.3349, 0.9434, 0.319, 0.9475, 0.3103, 0.9202, 0.0563, 0.9285, 0.06392, 0.9041, 0.08956, 0.897, 0.0831, 0.6454, 0.03591, 0.6552, 0.03007, 0.6727, 0.0609, 0.6644, 0.06584, 0.5462, 0.293, 0.5435, 0.282, 0.578, 0.2742, 0.5804, 0.2835, 0.7631, 0.4619, 0.7518, 0.4614, 0.7543, 0.4262, 0.7639, 0.4266, 0.9285, 0.06392, 0.9366, 0.07195, 0.9109, 0.09636, 0.9041, 0.08956, 0.6552, 0.03007, 0.6652, 0.02472, 0.6812, 0.05637, 0.6727, 0.0609, 0.5435, 0.282, 0.5413, 0.2709, 0.5761, 0.2648, 0.578, 0.2742, 0.7518, 0.4614, 0.7406, 0.4603, 0.7448, 0.4252, 0.7543, 0.4262, 0.9366, 0.07195, 0.9442, 0.08036, 0.9174, 0.1035, 0.9109, 0.09636, 0.6652, 0.02472, 0.6755, 0.01987, 0.6899, 0.05226, 0.6812, 0.05637, 0.5413, 0.2709, 0.5396, 0.2596, 0.5747, 0.2552, 0.5761, 0.2648, 0.7406, 0.4603, 0.7294, 0.4587, 0.7353, 0.4239, 0.7448, 0.4252, 0.9442, 0.08036, 0.9513, 0.08914, 0.9234, 0.1109, 0.9174, 0.1035, 0.6755, 0.01987, 0.686, 0.01553, 0.6988, 0.04858, 0.6899, 0.05226, 0.5396, 0.2596, 0.5385, 0.2483, 0.5738, 0.2457, 0.5747, 0.2552, 0.7294, 0.4587, 0.7183, 0.4565, 0.7259, 0.422, 0.7353, 0.4239, 0.9749, 0.3349, 0.9695, 0.3449, 0.9388, 0.3274, 0.9434, 0.319, 0.9513, 0.08914, 0.9581, 0.09826, 0.9292, 0.1186, 0.9234, 0.1109, 0.686, 0.01553, 0.6967, 0.01171, 0.7078, 0.04534, 0.6988, 0.04858, 0.5385, 0.2483, 0.5379, 0.237, 0.5733, 0.2361, 0.5738, 0.2457, 0.7183, 0.4565, 0.7073, 0.4538, 0.7166, 0.4197, 0.7259, 0.422, 0.9695, 0.3449, 0.9637, 0.3546, 0.9339, 0.3356, 0.9388, 0.3274, 0.9581, 0.09826, 0.9644, 0.1077, 0.9345, 0.1266, 0.9292, 0.1186, 0.6967, 0.01171, 0.7075, 0.008422, 0.717, 0.04256, 0.7078, 0.04534, 0.5379, 0.237, 0.5379, 0.2256, 0.5733, 0.2265, 0.5733, 0.2361, 0.7073, 0.4538, 0.6964, 0.4505, 0.7074, 0.4169, 0.7166, 0.4197, 0.1917, 0.4432, 0.1832, 0.4392, 0.185, 0.4358, 0.1932, 0.4398, 0.2003, 0.4468, 0.1917, 0.4432, 0.1932, 0.4398, 0.2016, 0.4433, 0.209, 0.45, 0.2003, 0.4468, 0.2016, 0.4433, 0.2103, 0.4464, 0.218, 0.4527, 0.209, 0.45, 0.2103, 0.4464, 0.219, 0.4491, 0.227, 0.455, 0.218, 0.4527, 0.219, 0.4491, 0.2279, 0.4513, 0.2362, 0.4569, 0.227, 0.455, 0.2279, 0.4513, 0.2368, 0.4531, 0.2454, 0.4583, 0.2362, 0.4569, 0.2368, 0.4531, 0.2459, 0.4545, 0.2547, 0.4592, 0.2454, 0.4583, 0.2459, 0.4545, 0.255, 0.4554, 0.264, 0.4597, 0.2547, 0.4592, 0.255, 0.4554, 0.2641, 0.4559, 0.2733, 0.4597, 0.264, 0.4597, 0.2641, 0.4559, 0.2733, 0.4559, 0.2827, 0.4593, 0.2733, 0.4597, 0.2733, 0.4559, 0.2824, 0.4555, 0.292, 0.4584, 0.2827, 0.4593, 0.2824, 0.4555, 0.2915, 0.4546, 0.3012, 0.4571, 0.292, 0.4584, 0.2915, 0.4546, 0.3006, 0.4533, 0.3104, 0.4553, 0.3012, 0.4571, 0.3006, 0.4533, 0.3095, 0.4515, 0.3194, 0.453, 0.3104, 0.4553, 0.3095, 0.4515, 0.3184, 0.4493, 0.3284, 0.4503, 0.3194, 0.453, 0.3184, 0.4493, 0.3272, 0.4467, 0.3372, 0.4472, 0.3284, 0.4503, 0.3272, 0.4467, 0.3358, 0.4436, 0.3458, 0.4436, 0.3372, 0.4472, 0.3358, 0.4436, 0.3443, 0.4401, 0.3543, 0.4396, 0.3458, 0.4436, 0.3443, 0.4401, 0.3526, 0.4362, 0.3625, 0.4352, 0.3543, 0.4396, 0.3526, 0.4362, 0.3607, 0.4319, 0.3706, 0.4304, 0.3625, 0.4352, 0.3607, 0.4319, 0.3685, 0.4272, 0.3783, 0.4252, 0.3706, 0.4304, 0.3685, 0.4272, 0.3761, 0.4221, 0.3858, 0.4197, 0.3783, 0.4252, 0.3761, 0.4221, 0.3835, 0.4167, 0.3931, 0.4138, 0.3858, 0.4197, 0.3835, 0.4167, 0.3906, 0.4109, 0.4, 0.4075, 0.3931, 0.4138, 0.3906, 0.4109, 0.3974, 0.4047, 0.4066, 0.4009, 0.4, 0.4075, 0.3974, 0.4047, 0.4039, 0.3983, 0.4129, 0.394, 0.4066, 0.4009, 0.4039, 0.3983, 0.41, 0.3915, 0.4189, 0.3867, 0.4129, 0.394, 0.41, 0.3915, 0.4159, 0.3844, 0.4245, 0.3792, 0.4189, 0.3867, 0.4159, 0.3844, 0.4213, 0.377, 0.4297, 0.3714, 0.4245, 0.3792, 0.4213, 0.377, 0.4264, 0.3694, 0.4345, 0.3634, 0.4297, 0.3714, 0.4264, 0.3694, 0.4312, 0.3615, 0.4389, 0.3552, 0.4345, 0.3634, 0.4312, 0.3615, 0.4355, 0.3535, 0.4429, 0.3467, 0.4389, 0.3552, 0.4355, 0.3535, 0.4394, 0.3452, 0.4465, 0.3381, 0.4429, 0.3467, 0.4394, 0.3452, 0.4429, 0.3367, 0.4496, 0.3293, 0.4465, 0.3381, 0.4429, 0.3367, 0.446, 0.3281, 0.4524, 0.3203, 0.4496, 0.3293, 0.446, 0.3281, 0.4487, 0.3193, 0.4546, 0.3112, 0.4524, 0.3203, 0.4487, 0.3193, 0.4509, 0.3104, 0.4565, 0.302, 0.4546, 0.3112, 0.4509, 0.3104, 0.4527, 0.3014, 0.4578, 0.2928, 0.4565, 0.302, 0.4527, 0.3014, 0.4541, 0.2923, 0.4588, 0.2835, 0.4578, 0.2928, 0.4541, 0.2923, 0.455, 0.2832, 0.4592, 0.2741, 0.4588, 0.2835, 0.455, 0.2832, 0.4554, 0.274, 0.4592, 0.2647, 0.4592, 0.2741, 0.4554, 0.274, 0.4554, 0.2648, 0.4588, 0.2554, 0.4592, 0.2647, 0.4554, 0.2648, 0.455, 0.2557, 0.4579, 0.2461, 0.4588, 0.2554, 0.455, 0.2557, 0.4541, 0.2465, 0.4565, 0.2368, 0.4579, 0.2461, 0.4541, 0.2465, 0.4527, 0.2375, 0.4547, 0.2276, 0.4565, 0.2368, 0.4527, 0.2375, 0.4509, 0.2285, 0.4524, 0.2185, 0.4547, 0.2276, 0.4509, 0.2285, 0.4487, 0.2196, 0.4497, 0.2096, 0.4524, 0.2185, 0.4487, 0.2196, 0.4461, 0.2108, 0.4465, 0.2008, 0.4497, 0.2096, 0.4461, 0.2108, 0.443, 0.2021, 0.4429, 0.1921, 0.4465, 0.2008, 0.443, 0.2021, 0.4395, 0.1937, 0.439, 0.1836, 0.4429, 0.1921, 0.4395, 0.1937, 0.4355, 0.1854, 0.4345, 0.1754, 0.439, 0.1836, 0.4355, 0.1854, 0.4312, 0.1773, 0.4297, 0.1673, 0.4345, 0.1754, 0.4312, 0.1773, 0.4265, 0.1694, 0.4245, 0.1595, 0.4297, 0.1673, 0.4265, 0.1694, 0.4214, 0.1617, 0.4189, 0.152, 0.4245, 0.1595, 0.4214, 0.1617, 0.4159, 0.1544, 0.413, 0.1448, 0.4189, 0.152, 0.4159, 0.1544, 0.4101, 0.1473, 0.4067, 0.1378, 0.413, 0.1448, 0.4101, 0.1473, 0.404, 0.1405, 0.4001, 0.1312, 0.4067, 0.1378, 0.404, 0.1405, 0.3975, 0.134, 0.3932, 0.1249, 0.4001, 0.1312, 0.3975, 0.134, 0.3907, 0.1278, 0.3859, 0.1189, 0.3932, 0.1249, 0.3907, 0.1278, 0.3836, 0.122, 0.3784, 0.1134, 0.3859, 0.1189, 0.3836, 0.122, 0.3762, 0.1165, 0.3706, 0.1082, 0.3784, 0.1134, 0.3762, 0.1165, 0.3686, 0.1114, 0.3626, 0.1033, 0.3706, 0.1082, 0.3686, 0.1114, 0.3607, 0.1066, 0.3544, 0.09891, 0.3626, 0.1033, 0.3607, 0.1066, 0.3526, 0.1023, 0.3459, 0.0949, 0.3544, 0.09891, 0.3526, 0.1023, 0.3444, 0.09838, 0.3373, 0.0913, 0.3459, 0.0949, 0.3444, 0.09838, 0.3359, 0.09486, 0.3284, 0.08814, 0.3373, 0.0913, 0.3359, 0.09486, 0.3272, 0.09176, 0.3195, 0.08542, 0.3284, 0.08814, 0.3272, 0.09176, 0.3185, 0.08909, 0.3104, 0.08313, 0.3195, 0.08542, 0.3185, 0.08909, 0.3096, 0.08685, 0.3012, 0.0813, 0.3104, 0.08313, 0.3096, 0.08685, 0.3006, 0.08505, 0.292, 0.07991, 0.3012, 0.0813, 0.3006, 0.08505, 0.2915, 0.0837, 0.2827, 0.07899, 0.292, 0.07991, 0.2915, 0.0837, 0.2824, 0.08279, 0.2733, 0.07852, 0.2827, 0.07899, 0.2824, 0.08279, 0.2732, 0.08233, 0.2639, 0.07851, 0.2733, 0.07852, 0.2732, 0.08233, 0.264, 0.08232, 0.2546, 0.07896, 0.2639, 0.07851, 0.264, 0.08232, 0.2549, 0.08276, 0.2453, 0.07987, 0.2546, 0.07896, 0.2549, 0.08276, 0.2458, 0.08365, 0.236, 0.08124, 0.2453, 0.07987, 0.2458, 0.08365, 0.2367, 0.08499, 0.2269, 0.08306, 0.236, 0.08124, 0.2367, 0.08499, 0.2277, 0.08676, 0.2178, 0.0853, 0.2269, 0.08306, 0.2277, 0.08676, 0.2188, 0.08899, 0.2088, 0.08803, 0.2178, 0.0853, 0.2188, 0.08899, 0.21, 0.09165, 0.2, 0.09118, 0.2088, 0.08803, 0.21, 0.09165, 0.2014, 0.09473, 0.1914, 0.09475, 0.2, 0.09118, 0.2014, 0.09473, 0.1929, 0.09824, 0.1829, 0.09875, 0.1914, 0.09475, 0.1929, 0.09824, 0.1846, 0.1022, 0.1747, 0.1032, 0.1829, 0.09875, 0.1846, 0.1022, 0.1766, 0.1065, 0.1667, 0.108, 0.1747, 0.1032, 0.1766, 0.1065, 0.1687, 0.1112, 0.1589, 0.1132, 0.1667, 0.108, 0.1687, 0.1112, 0.1611, 0.1163, 0.1514, 0.1187, 0.1589, 0.1132, 0.1611, 0.1163, 0.1537, 0.1217, 0.1441, 0.1247, 0.1514, 0.1187, 0.1537, 0.1217, 0.1466, 0.1275, 0.1372, 0.1309, 0.1441, 0.1247, 0.1466, 0.1275, 0.1399, 0.1337, 0.1306, 0.1375, 0.1372, 0.1309, 0.1399, 0.1337, 0.1334, 0.1401, 0.1243, 0.1444, 0.1306, 0.1375, 0.1334, 0.1401, 0.1272, 0.1469, 0.1184, 0.1517, 0.1243, 0.1444, 0.1272, 0.1469, 0.1214, 0.154, 0.1129, 0.1592, 0.1184, 0.1517, 0.1214, 0.154, 0.116, 0.1614, 0.1077, 0.167, 0.1129, 0.1592, 0.116, 0.1614, 0.1109, 0.169, 0.1029, 0.175, 0.1077, 0.167, 0.1109, 0.169, 0.1062, 0.1769, 0.09848, 0.1832, 0.1029, 0.175, 0.1062, 0.1769, 0.1019, 0.185, 0.0945, 0.1917, 0.09848, 0.1832, 0.1019, 0.185, 0.09798, 0.1932, 0.09094, 0.2003, 0.0945, 0.1917, 0.09798, 0.1932, 0.09449, 0.2017, 0.0878, 0.2091, 0.09094, 0.2003, 0.09449, 0.2017, 0.09142, 0.2103, 0.08511, 0.2181, 0.0878, 0.2091, 0.09142, 0.2103, 0.08878, 0.2191, 0.08286, 0.2271, 0.08511, 0.2181, 0.08878, 0.2191, 0.08657, 0.228, 0.08105, 0.2363, 0.08286, 0.2271, 0.08657, 0.228, 0.0848, 0.237, 0.0797, 0.2456, 0.08105, 0.2363, 0.0848, 0.237, 0.08348, 0.246, 0.07881, 0.2549, 0.0797, 0.2456, 0.08348, 0.246, 0.0826, 0.2551, 0.07837, 0.2642, 0.07881, 0.2549, 0.0826, 0.2551, 0.08218, 0.2643, 0.0784, 0.2735, 0.07837, 0.2642, 0.08218, 0.2643, 0.0822, 0.2734, 0.07889, 0.2828, 0.0784, 0.2735, 0.0822, 0.2734, 0.08268, 0.2826, 0.07983, 0.2921, 0.07889, 0.2828, 0.08268, 0.2826, 0.0836, 0.2917, 0.08123, 0.3014, 0.07983, 0.2921, 0.0836, 0.2917, 0.08498, 0.3007, 0.08308, 0.3105, 0.08123, 0.3014, 0.08498, 0.3007, 0.08679, 0.3097, 0.08539, 0.3196, 0.08308, 0.3105, 0.08679, 0.3097, 0.08905, 0.3185, 0.08814, 0.3285, 0.08539, 0.3196, 0.08905, 0.3185, 0.09175, 0.3273, 0.09132, 0.3373, 0.08814, 0.3285, 0.09175, 0.3273, 0.09487, 0.3359, 0.09494, 0.3459, 0.09132, 0.3373, 0.09487, 0.3359, 0.09842, 0.3444, 0.09898, 0.3544, 0.09494, 0.3459, 0.09842, 0.3444, 0.1024, 0.3526, 0.1034, 0.3626, 0.09898, 0.3544, 0.1024, 0.3526, 0.1068, 0.3607, 0.1083, 0.3707, 0.1034, 0.3626, 0.1068, 0.3607, 0.1115, 0.3686, 0.1135, 0.3785, 0.1083, 0.3707, 0.1115, 0.3686, 0.1166, 0.3763, 0.119, 0.386, 0.1135, 0.3785, 0.1166, 0.3763, 0.122, 0.3837, 0.1249, 0.3933, 0.119, 0.386, 0.122, 0.3837, 0.1278, 0.3908, 0.1312, 0.4002, 0.1249, 0.3933, 0.1278, 0.3908, 0.1339, 0.3976, 0.1377, 0.4069, 0.1312, 0.4002, 0.1339, 0.3976, 0.1404, 0.4041, 0.1446, 0.4132, 0.1377, 0.4069, 0.1404, 0.4041, 0.1471, 0.4103, 0.1518, 0.4191, 0.1446, 0.4132, 0.1471, 0.4103, 0.1542, 0.4162, 0.1593, 0.4247, 0.1518, 0.4191, 0.1542, 0.4162, 0.1615, 0.4216, 0.167, 0.43, 0.1593, 0.4247, 0.1615, 0.4216, 0.1691, 0.4267, 0.175, 0.4348, 0.167, 0.43, 0.1691, 0.4267, 0.1769, 0.4315, 0.1832, 0.4392, 0.175, 0.4348, 0.1769, 0.4315, 0.185, 0.4358, 0.9388, 0.3274, 0.9339, 0.3356, 0.9272, 0.3314, 0.932, 0.3235])
me_cylinder.use_remesh_preserve_volume = False
me_cylinder.use_remesh_preserve_attributes = False
me_cylinder.use_mirror_vertex_groups = False
me_cylinder.update()

# ---- objects
ob_cylinder = bpy.data.objects.new('Cylinder', me_cylinder)

# ---- transforms, parenting, visibility, modifiers, constraints
ob_cylinder.location = (0.0, 0.0, 0.0)
ob_cylinder.lineart.crease_threshold = 0.0

# ---- collection membership
col_collection_1.objects.link(ob_cylinder)

# ---- scene / render settings (as saved in the file)
scene.frame_start = 1; scene.frame_end = 250; scene.frame_set(1)
scene.render.engine = 'BLENDER_EEVEE_NEXT'
scene.render.resolution_percentage = 50
scene.render.dither_intensity = 0.0
scene.cycles.use_denoising = False
scene.cycles.samples = 10
scene.cycles.sampling_pattern = 'TABULATED_SOBOL'
scene.cycles.light_sampling_threshold = 0.0
scene.cycles.use_adaptive_sampling = False
scene.cycles.use_light_tree = False
scene.cycles.blur_glossy = 0.0
scene.cycles.pixel_filter_type = 'GAUSSIAN'
scene.cycles.sample_clamp_indirect = 0.0
scene.view_settings.view_transform = 'Standard'
bpy.context.view_layer.update()

# ---- added for rendering (the .blend has no active camera and no usable light): camera, sun
cam_auto = bpy.data.cameras.new('AutoCamera')
cam_auto.lens = 50.0
cam_auto.sensor_width = 36.0
cam_auto.clip_end = 5069.06
ob_auto_camera = bpy.data.objects.new('AutoCamera', cam_auto)
scene.collection.objects.link(ob_auto_camera)
ob_auto_camera.location = (288.836, -346.604, 241.469)
ob_auto_camera.rotation_euler = (1.09748, -7.21219e-08, 0.694738)
scene.camera = ob_auto_camera
light_auto_sun = bpy.data.lights.new('AutoSun', 'SUN')
light_auto_sun.energy = 3.0
light_auto_sun.angle = 0.0523599
ob_auto_sun = bpy.data.objects.new('AutoSun', light_auto_sun)
scene.collection.objects.link(ob_auto_sun)
ob_auto_sun.rotation_euler = (0.872665, 0.174533, 0.523599)
bpy.context.view_layer.update()
